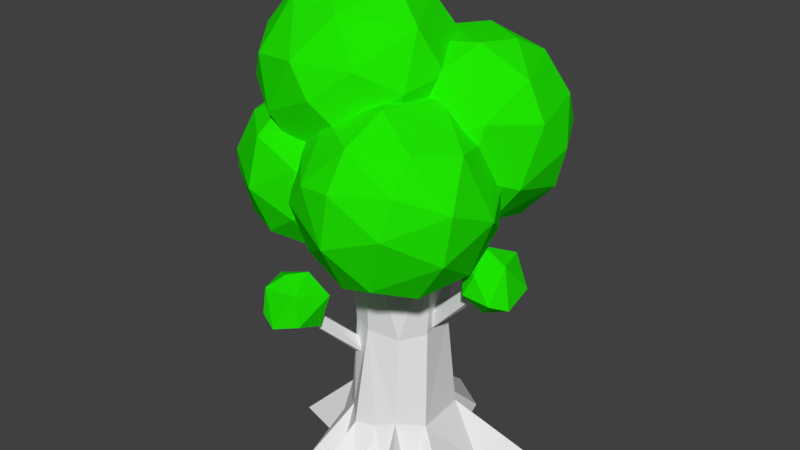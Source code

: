 # Source: Tree.blend  (saved by Blender 2.77.0; exported with 4.5.12 LTS)
import bpy
from mathutils import Matrix  # noqa: F401  (used for matrix-valued properties, if any)

bpy.ops.wm.read_factory_settings(use_empty=True)
scene = bpy.context.scene
scene.name = 'Scene'

# ---- collections
col_collection_1 = bpy.data.collections.new('Collection 1'); scene.collection.children.link(col_collection_1)

# ---- materials (node trees are filled in below, after node groups)
mat_material_001 = bpy.data.materials.new('Material.001')
mat_material_001.alpha_threshold = 0.0
mat_material_001.use_transparent_shadow = False
mat_material_001.roughness = 0.5
mat_material_002 = bpy.data.materials.new('Material.002')
mat_material_002.alpha_threshold = 0.0
mat_material_002.use_transparent_shadow = False
mat_material_002.diffuse_color = (0.0149, 0.8, 0.0009337, 1.0)
mat_material_002.roughness = 0.5

# ---- material node trees

# ---- world
world_world = bpy.data.worlds.new('World'); scene.world = world_world
world_world.color = (0.05088, 0.05088, 0.05088)
world_world.use_sun_shadow = False
world_world.sun_shadow_jitter_overblur = 0.0
world_world.cycles.sampling_method = 'MANUAL'

# ---- meshes
me_cylinder = bpy.data.meshes.new('Cylinder')
me_cylinder.from_pydata([(1.103e-09, -0.004938, -0.2507), (0.03963, -0.004938, -0.1992), (0.05317, -0.004938, -0.1284), (0.08574, -0.004938, -0.1283), (0.1212, -0.004938, -0.1212), (0.2026, -0.004938, -0.1354), (0.1411, -0.004938, -0.05843), (0.1612, -0.004938, -0.03206), (0.1599, -0.004938, -1.354e-08), (0.171, -0.004938, 0.03402), (0.1842, -0.004938, 0.07631), (0.1511, -0.004938, 0.101), (0.09681, -0.004938, 0.09681), (0.1147, -0.004938, 0.1716), (0.05191, -0.004938, 0.1253), (0.03523, -0.004938, 0.1771), (-5.321e-08, -0.004938, 0.1643), (-0.04653, -0.004938, 0.2339), (-0.05289, -0.004938, 0.1277), (-0.1166, -0.004938, 0.1745), (-0.1218, -0.004938, 0.1218), (-0.1117, -0.004938, 0.07461), (-0.1321, -0.004938, 0.05471), (-0.2305, -0.004938, 0.04584), (-0.2115, -0.004938, -2.074e-07), (-0.1668, -0.004938, -0.03318), (-0.1699, -0.004938, -0.07036), (-0.1431, -0.004938, -0.09562), (-0.1815, -0.004938, -0.1815), (-0.08477, -0.004938, -0.1269), (-0.08107, -0.004938, -0.1957), (-0.04987, -0.004938, -0.2507), (-0.02385, 0.09992, -0.1173), (-0.04331, 0.09992, -0.1041), (-0.0572, 0.09992, -0.08573), (-0.08455, 0.09992, -0.08513), (-0.08781, 0.09992, -0.05933), (-0.0991, 0.09992, -0.0419), (-0.1028, 0.09992, -0.02138), (-0.1113, 0.09992, -0.001234), (-0.1127, 0.09992, 0.02095), (-0.09194, 0.09992, 0.0369), (-0.08132, 0.09992, 0.05307), (-0.07355, 0.09992, 0.07181), (-0.06131, 0.09992, 0.08943), (-0.03764, 0.09992, 0.08859), (-0.0229, 0.09992, 0.1099), (-0.0006293, 0.09992, 0.09982), (0.01953, 0.09992, 0.1004), (0.03614, 0.09992, 0.08763), (0.05915, 0.09992, 0.08835), (0.06743, 0.09992, 0.06702), (0.08563, 0.09992, 0.0565), (0.09803, 0.09992, 0.03967), (0.1003, 0.09992, 0.01894), (0.1001, 0.09992, -0.001061), (0.09914, 0.09992, -0.02092), (0.09189, 0.09992, -0.03931), (0.09504, 0.09992, -0.06537), (0.07273, 0.09992, -0.07444), (0.0557, 0.09992, -0.08521), (0.03741, 0.09992, -0.09247), (0.02069, 0.09992, -0.1087), (-0.0007753, 0.09992, -0.1187), (-1.131e-09, -0.004938, 3.848e-09), (3.54e-09, 0.5106, -0.09711), (0.01895, 0.5106, -0.09525), (0.03716, 0.5106, -0.08972), (0.05395, 0.5106, -0.08075), (0.06867, 0.5106, -0.06867), (0.08075, 0.5106, -0.05395), (0.08972, 0.5106, -0.03716), (0.09525, 0.5106, -0.01895), (0.09711, 0.5106, 2.272e-08), (0.09525, 0.5106, 0.01895), (0.08972, 0.5106, 0.03716), (0.08075, 0.5106, 0.05395), (0.06867, 0.5106, 0.06867), (0.05395, 0.5106, 0.08075), (0.03716, 0.5106, 0.08972), (0.01895, 0.5106, 0.09525), (-2.81e-08, 0.5106, 0.09711), (-0.01895, 0.5106, 0.09525), (-0.03716, 0.5106, 0.08972), (-0.05395, 0.5106, 0.08075), (-0.06867, 0.5106, 0.06867), (-0.08075, 0.5106, 0.05395), (-0.08972, 0.5106, 0.03716), (-0.09525, 0.5106, 0.01895), (-0.09711, 0.5106, -6.372e-08), (-0.09525, 0.5106, -0.01895), (-0.08972, 0.5106, -0.03716), (-0.08075, 0.5106, -0.05395), (-0.06867, 0.5106, -0.06867), (-0.05395, 0.5106, -0.08075), (-0.03716, 0.5106, -0.08972), (-0.01895, 0.5106, -0.09525), (-0.1335, 0.4454, -0.1164), (-0.01097, 0.5518, -0.0431), (-0.1803, 0.5604, 0.01123), (-0.2849, 0.5378, -0.131), (-0.1803, 0.5153, -0.2733), (-0.01097, 0.5239, -0.2189), (-0.08669, 0.7099, -0.01245), (-0.256, 0.7013, -0.06679), (-0.256, 0.6735, -0.2426), (-0.08669, 0.6649, -0.297), (0.01795, 0.6874, -0.1547), (-0.1335, 0.7799, -0.1693), (-0.1729, 0.5217, -0.005621), (-0.161, 0.4836, -0.03672), (-0.1466, 0.4571, -0.07729), (-0.09909, 0.4547, -0.09255), (-0.06148, 0.4786, -0.06866), (-0.03029, 0.5144, -0.05139), (-0.04343, 0.5467, -0.01556), (-0.08898, 0.5461, 0.00635), (-0.1385, 0.5515, 0.01496), (0.004115, 0.5208, -0.1789), (0.01054, 0.5247, -0.1289), (0.004115, 0.5365, -0.08019), (-0.09909, 0.4469, -0.1419), (-0.06148, 0.4622, -0.172), (-0.03029, 0.491, -0.1995), (-0.2611, 0.5027, -0.1255), (-0.2225, 0.4704, -0.1203), (-0.176, 0.4508, -0.1172), (-0.2154, 0.5476, -0.00973), (-0.25, 0.538, -0.04533), (-0.2742, 0.535, -0.08962), (-0.1729, 0.4837, -0.2453), (-0.161, 0.4571, -0.204), (-0.1466, 0.4444, -0.1572), (-0.2742, 0.5223, -0.1695), (-0.25, 0.5115, -0.2126), (-0.2154, 0.5097, -0.2494), (-0.1385, 0.5058, -0.2741), (-0.08898, 0.5033, -0.2642), (-0.04343, 0.5106, -0.2436), (0.02848, 0.6585, -0.1248), (0.02754, 0.6208, -0.09119), (0.01224, 0.5824, -0.06215), (0.01224, 0.5589, -0.2103), (0.02754, 0.6045, -0.1945), (0.02848, 0.6507, -0.1742), (-0.1072, 0.6799, 0.01026), (-0.1335, 0.6391, 0.02437), (-0.1598, 0.5959, 0.02356), (-0.01715, 0.5887, -0.02221), (-0.03397, 0.6341, -0.00757), (-0.05967, 0.6775, -0.004994), (-0.2792, 0.6664, -0.07545), (-0.2945, 0.6208, -0.09119), (-0.2955, 0.5745, -0.1115), (-0.2073, 0.5935, 0.008307), (-0.233, 0.6341, -0.00757), (-0.2498, 0.6727, -0.03551), (-0.2498, 0.6366, -0.2635), (-0.233, 0.5912, -0.2782), (-0.2073, 0.5478, -0.2807), (-0.2955, 0.5667, -0.1609), (-0.2945, 0.6045, -0.1945), (-0.2792, 0.6429, -0.2236), (-0.05967, 0.6318, -0.294), (-0.03397, 0.5912, -0.2782), (-0.01715, 0.5526, -0.2502), (-0.1598, 0.5453, -0.296), (-0.1335, 0.5862, -0.3101), (-0.1072, 0.6293, -0.3093), (0.007217, 0.703, -0.1162), (-0.01697, 0.7138, -0.07317), (-0.05155, 0.7156, -0.03633), (-0.1285, 0.7195, -0.01164), (-0.178, 0.722, -0.02149), (-0.2236, 0.7147, -0.04216), (-0.2711, 0.7045, -0.1068), (-0.2775, 0.7006, -0.1568), (-0.2711, 0.6888, -0.2055), (-0.2236, 0.6786, -0.2702), (-0.178, 0.6791, -0.2921), (-0.1285, 0.6738, -0.3007), (-0.05155, 0.6777, -0.276), (-0.01697, 0.6873, -0.2404), (0.007217, 0.6903, -0.1961), (-0.1204, 0.7808, -0.1285), (-0.106, 0.7681, -0.08177), (-0.09407, 0.7416, -0.04044), (-0.005923, 0.7226, -0.1603), (-0.04448, 0.7549, -0.1654), (-0.09097, 0.7745, -0.1685), (-0.1679, 0.7784, -0.1438), (-0.2055, 0.7631, -0.1137), (-0.2367, 0.7343, -0.08621), (-0.1679, 0.7706, -0.1932), (-0.2055, 0.7467, -0.2171), (-0.2367, 0.7109, -0.2343), (-0.1204, 0.7682, -0.2084), (-0.106, 0.7417, -0.249), (-0.09407, 0.7036, -0.2801), (-0.07223, 0.7553, -0.2105), (-0.02544, 0.7267, -0.206), (-0.05777, 0.7197, -0.2499), (-0.1569, 0.751, -0.2377), (-0.1424, 0.7154, -0.2771), (-0.1947, 0.7181, -0.2603), (-0.2092, 0.7622, -0.1665), (-0.2471, 0.7293, -0.1892), (-0.2471, 0.7379, -0.1349), (-0.1569, 0.7735, -0.09542), (-0.1947, 0.7492, -0.06373), (-0.1424, 0.7519, -0.04694), (-0.07223, 0.7692, -0.1226), (-0.05777, 0.7476, -0.0741), (-0.02544, 0.7406, -0.1181), (0.01242, 0.6476, -0.2213), (0.003487, 0.5971, -0.2412), (-0.01991, 0.6406, -0.2653), (-0.1569, 0.6337, -0.3092), (-0.1858, 0.5875, -0.3019), (-0.2092, 0.6363, -0.2924), (-0.2939, 0.6546, -0.1773), (-0.3028, 0.6126, -0.1429), (-0.2939, 0.6632, -0.123), (-0.2092, 0.6814, -0.007926), (-0.1858, 0.6378, 0.01618), (-0.1569, 0.684, 0.008865), (-0.01991, 0.6771, -0.03509), (0.003487, 0.6282, -0.04457), (0.01242, 0.6701, -0.07905), (-0.08117, 0.5875, -0.3019), (-0.05777, 0.5439, -0.2778), (-0.1101, 0.5412, -0.2946), (-0.2705, 0.5971, -0.2412), (-0.2471, 0.5482, -0.2506), (-0.2794, 0.5552, -0.2067), (-0.2705, 0.6282, -0.04457), (-0.2794, 0.5777, -0.06442), (-0.2471, 0.5846, -0.02046), (-0.08117, 0.6378, 0.01618), (-0.1101, 0.5916, 0.0235), (-0.05777, 0.5889, 0.006711), (0.03582, 0.6126, -0.1429), (0.02689, 0.5707, -0.1084), (0.02689, 0.5621, -0.1627), (-0.07223, 0.4761, -0.222), (-0.1101, 0.4518, -0.1903), (-0.1246, 0.4734, -0.2388), (-0.2092, 0.4777, -0.2116), (-0.1947, 0.4561, -0.1631), (-0.2415, 0.4847, -0.1677), (-0.2415, 0.4986, -0.07974), (-0.1947, 0.47, -0.07522), (-0.2092, 0.5055, -0.03578), (-0.01991, 0.4873, -0.1509), (-0.01991, 0.4959, -0.09653), (-0.05777, 0.4631, -0.1192), (-0.1246, 0.5098, -0.008616), (-0.1101, 0.4743, -0.04805), (-0.07223, 0.5072, -0.02541), (-0.1087, 0.4544, 0.1041), (0.0008599, 0.5495, 0.1696), (-0.1505, 0.5572, 0.2182), (-0.244, 0.5371, 0.09102), (-0.1505, 0.5169, -0.03614), (0.0008599, 0.5246, 0.01243), (-0.06682, 0.6909, 0.197), (-0.2182, 0.6832, 0.1484), (-0.2182, 0.6583, -0.008739), (-0.06682, 0.6506, -0.05731), (0.02671, 0.6708, 0.06985), (-0.1087, 0.7534, 0.05676), (-0.1439, 0.5226, 0.2031), (-0.1332, 0.4886, 0.1753), (-0.1204, 0.4649, 0.139), (-0.0779, 0.4627, 0.1254), (-0.04428, 0.4841, 0.1468), (-0.0164, 0.5161, 0.1622), (-0.02815, 0.545, 0.1942), (-0.06887, 0.5445, 0.2138), (-0.1131, 0.5493, 0.2215), (0.01435, 0.5219, 0.04819), (0.02009, 0.5253, 0.09288), (0.01435, 0.5358, 0.1365), (-0.0779, 0.4557, 0.08128), (-0.04428, 0.4695, 0.05437), (-0.0164, 0.4952, 0.0298), (-0.2227, 0.5056, 0.09599), (-0.1882, 0.4768, 0.1006), (-0.1467, 0.4592, 0.1033), (-0.1819, 0.5458, 0.1994), (-0.2128, 0.5372, 0.1676), (-0.2344, 0.5345, 0.128), (-0.1439, 0.4887, -0.01112), (-0.1332, 0.4649, 0.02583), (-0.1204, 0.4536, 0.06764), (-0.2344, 0.5232, 0.05662), (-0.2128, 0.5135, 0.01814), (-0.1819, 0.5119, -0.01479), (-0.1131, 0.5084, -0.03686), (-0.06887, 0.5062, -0.02806), (-0.02815, 0.5127, -0.009582), (0.03613, 0.645, 0.09655), (0.03528, 0.6112, 0.1266), (0.02161, 0.5769, 0.1526), (0.02161, 0.5559, 0.02018), (0.03528, 0.5966, 0.03424), (0.03613, 0.638, 0.05242), (-0.08516, 0.6641, 0.2173), (-0.1087, 0.6276, 0.2299), (-0.1321, 0.589, 0.2292), (-0.004656, 0.5825, 0.1883), (-0.0197, 0.6231, 0.2014), (-0.04267, 0.6619, 0.2037), (-0.2389, 0.652, 0.1407), (-0.2526, 0.6112, 0.1266), (-0.2534, 0.5699, 0.1084), (-0.1746, 0.5868, 0.2156), (-0.1976, 0.6231, 0.2014), (-0.2126, 0.6576, 0.1764), (-0.2126, 0.6253, -0.02742), (-0.1976, 0.5848, -0.0405), (-0.1746, 0.5459, -0.0428), (-0.2534, 0.5629, 0.06431), (-0.2526, 0.5966, 0.03424), (-0.2389, 0.631, 0.008289), (-0.04267, 0.621, -0.05469), (-0.0197, 0.5848, -0.0405), (-0.004656, 0.5503, -0.01553), (-0.1321, 0.5438, -0.05644), (-0.1087, 0.5803, -0.06905), (-0.08516, 0.6189, -0.06833), (0.01712, 0.6847, 0.1042), (-0.0045, 0.6943, 0.1427), (-0.03541, 0.696, 0.1757), (-0.1042, 0.6995, 0.1977), (-0.1484, 0.7017, 0.1889), (-0.1892, 0.6951, 0.1704), (-0.2317, 0.686, 0.1127), (-0.2374, 0.6825, 0.06799), (-0.2317, 0.672, 0.02441), (-0.1892, 0.6629, -0.03336), (-0.1484, 0.6634, -0.05294), (-0.1042, 0.6586, -0.06064), (-0.03541, 0.6621, -0.03857), (-0.0045, 0.6707, -0.006751), (0.01712, 0.6734, 0.03284), (-0.09691, 0.7543, 0.09323), (-0.08407, 0.7429, 0.135), (-0.07342, 0.7192, 0.172), (0.005375, 0.7022, 0.06487), (-0.02909, 0.7311, 0.0603), (-0.07064, 0.7486, 0.05752), (-0.1394, 0.7521, 0.07959), (-0.173, 0.7384, 0.1065), (-0.2009, 0.7127, 0.1311), (-0.1394, 0.7451, 0.03546), (-0.173, 0.7238, 0.01411), (-0.2009, 0.6917, -0.001329), (-0.09691, 0.743, 0.02182), (-0.08407, 0.7193, -0.01444), (-0.07342, 0.6853, -0.04224), (-0.0539, 0.7314, 0.01997), (-0.01207, 0.7059, 0.02401), (-0.04097, 0.6997, -0.01528), (-0.1296, 0.7276, -0.004315), (-0.1166, 0.6958, -0.03957), (-0.1634, 0.6982, -0.02456), (-0.1763, 0.7376, 0.05926), (-0.2102, 0.7082, 0.03902), (-0.2102, 0.7159, 0.08759), (-0.1296, 0.7477, 0.1228), (-0.1634, 0.726, 0.1512), (-0.1166, 0.7284, 0.1662), (-0.0539, 0.7438, 0.09856), (-0.04097, 0.7245, 0.1419), (-0.01207, 0.7183, 0.1026), (0.02178, 0.6352, 0.01031), (0.01379, 0.59, -0.00743), (-0.007129, 0.629, -0.02898), (-0.1296, 0.6227, -0.06827), (-0.1554, 0.5814, -0.06173), (-0.1763, 0.6251, -0.05327), (-0.252, 0.6414, 0.04961), (-0.26, 0.6039, 0.08043), (-0.252, 0.6491, 0.09817), (-0.1763, 0.6654, 0.201), (-0.1554, 0.6264, 0.2226), (-0.1296, 0.6678, 0.2161), (-0.007129, 0.6615, 0.1768), (0.01379, 0.6178, 0.1683), (0.02178, 0.6553, 0.1375), (-0.06189, 0.5814, -0.06173), (-0.04097, 0.5425, -0.04018), (-0.08774, 0.5401, -0.05519), (-0.2311, 0.59, -0.00743), (-0.2102, 0.5463, -0.0159), (-0.2391, 0.5525, 0.0234), (-0.2311, 0.6178, 0.1683), (-0.2391, 0.5727, 0.1506), (-0.2102, 0.5789, 0.1898), (-0.06189, 0.6264, 0.2226), (-0.08774, 0.5851, 0.2291), (-0.04097, 0.5827, 0.2141), (0.04269, 0.6039, 0.08043), (0.0347, 0.5665, 0.1113), (0.0347, 0.5588, 0.06269), (-0.0539, 0.4819, 0.009697), (-0.08774, 0.4602, 0.03802), (-0.1007, 0.4795, -0.005312), (-0.1763, 0.4833, 0.01897), (-0.1634, 0.464, 0.06231), (-0.2052, 0.4895, 0.05827), (-0.2052, 0.502, 0.1369), (-0.1634, 0.4764, 0.1409), (-0.1763, 0.5082, 0.1761), (-0.007129, 0.4919, 0.07327), (-0.007129, 0.4996, 0.1218), (-0.04097, 0.4702, 0.1016), (-0.1007, 0.5121, 0.2004), (-0.08774, 0.4803, 0.1652), (-0.0539, 0.5097, 0.1854), (0.08581, 0.5036, -0.0571), (0.2134, 0.6143, 0.01919), (0.03709, 0.6233, 0.07576), (-0.07185, 0.5998, -0.07234), (0.03709, 0.5764, -0.2204), (0.2134, 0.5853, -0.1639), (0.1345, 0.779, 0.0511), (-0.04174, 0.77, -0.005468), (-0.04174, 0.741, -0.1885), (0.1345, 0.7321, -0.2451), (0.2435, 0.7555, -0.097), (0.08581, 0.8518, -0.1122), (0.04477, 0.583, 0.05821), (0.05718, 0.5434, 0.02583), (0.07213, 0.5157, -0.0164), (0.1216, 0.5132, -0.03228), (0.1608, 0.5381, -0.00742), (0.1933, 0.5754, 0.01056), (0.1796, 0.609, 0.04786), (0.1321, 0.6085, 0.07067), (0.08059, 0.6141, 0.07963), (0.2291, 0.5821, -0.1222), (0.2358, 0.5862, -0.07017), (0.2291, 0.5984, -0.01942), (0.1216, 0.5051, -0.08368), (0.1608, 0.5211, -0.115), (0.1933, 0.551, -0.1436), (-0.04699, 0.5632, -0.06654), (-0.006857, 0.5296, -0.06122), (0.04154, 0.5092, -0.05798), (0.0005037, 0.61, 0.05393), (-0.03549, 0.5999, 0.01687), (-0.06067, 0.5968, -0.02924), (0.04477, 0.5435, -0.1913), (0.05718, 0.5158, -0.1483), (0.07213, 0.5026, -0.09957), (-0.06067, 0.5836, -0.1124), (-0.03549, 0.5724, -0.1572), (0.0005037, 0.5705, -0.1956), (0.08059, 0.5664, -0.2213), (0.1321, 0.5639, -0.211), (0.1796, 0.5714, -0.1895), (0.2544, 0.7255, -0.06589), (0.2535, 0.6862, -0.03087), (0.2375, 0.6462, -0.0006438), (0.2375, 0.6217, -0.1548), (0.2535, 0.6692, -0.1385), (0.2544, 0.7173, -0.1173), (0.1132, 0.7477, 0.07475), (0.08581, 0.7052, 0.08943), (0.05845, 0.6603, 0.08859), (0.2069, 0.6527, 0.04094), (0.1894, 0.7, 0.05618), (0.1627, 0.7452, 0.05886), (-0.0659, 0.7336, -0.01449), (-0.08183, 0.6862, -0.03087), (-0.08281, 0.638, -0.05204), (0.008958, 0.6578, 0.07271), (-0.0178, 0.7, 0.05618), (-0.03531, 0.7402, 0.02709), (-0.03531, 0.7026, -0.2103), (-0.0178, 0.6554, -0.2255), (0.008958, 0.6101, -0.2282), (-0.08281, 0.6299, -0.1034), (-0.08183, 0.6692, -0.1385), (-0.0659, 0.7092, -0.1687), (0.1627, 0.6976, -0.242), (0.1894, 0.6554, -0.2255), (0.2069, 0.6152, -0.1964), (0.05845, 0.6076, -0.2441), (0.08581, 0.6501, -0.2588), (0.1132, 0.6951, -0.2579), (0.2323, 0.7717, -0.05693), (0.2071, 0.783, -0.01211), (0.1711, 0.7849, 0.02624), (0.09104, 0.789, 0.05194), (0.03948, 0.7915, 0.04169), (-0.007952, 0.7839, 0.02017), (-0.05745, 0.7733, -0.04711), (-0.06413, 0.7692, -0.09916), (-0.05745, 0.757, -0.1499), (-0.007952, 0.7463, -0.2172), (0.03948, 0.7469, -0.24), (0.09104, 0.7413, -0.249), (0.1711, 0.7454, -0.2233), (0.2071, 0.7554, -0.1862), (0.2323, 0.7585, -0.1401), (0.09949, 0.8528, -0.06977), (0.1144, 0.8396, -0.02107), (0.1268, 0.8119, 0.02196), (0.2186, 0.7922, -0.1028), (0.1785, 0.8258, -0.1081), (0.1301, 0.8462, -0.1113), (0.05, 0.8503, -0.08565), (0.01084, 0.8343, -0.05432), (-0.02163, 0.8044, -0.02569), (0.05, 0.8421, -0.137), (0.01084, 0.8173, -0.1619), (-0.02163, 0.7799, -0.1799), (0.09949, 0.8396, -0.1529), (0.1144, 0.812, -0.1952), (0.1268, 0.7724, -0.2275), (0.1496, 0.8262, -0.1551), (0.1983, 0.7964, -0.1504), (0.1646, 0.7892, -0.1961), (0.06145, 0.8217, -0.1834), (0.07651, 0.7847, -0.2244), (0.02204, 0.7875, -0.2069), (0.006983, 0.8334, -0.1093), (-0.03243, 0.7992, -0.1329), (-0.03243, 0.8081, -0.07633), (0.06145, 0.8451, -0.03528), (0.02204, 0.8199, -0.002284), (0.07651, 0.8226, 0.0152), (0.1496, 0.8406, -0.06356), (0.1646, 0.8182, -0.01309), (0.1983, 0.8109, -0.05885), (0.2377, 0.7141, -0.1663), (0.2284, 0.6615, -0.187), (0.2041, 0.7068, -0.2121), (0.06145, 0.6996, -0.2579), (0.03134, 0.6515, -0.2502), (0.006983, 0.7024, -0.2404), (-0.08115, 0.7213, -0.1206), (-0.09045, 0.6777, -0.08467), (-0.08115, 0.7303, -0.064), (0.006982, 0.7493, 0.05581), (0.03134, 0.7039, 0.08091), (0.06145, 0.752, 0.07329), (0.2041, 0.7448, 0.02753), (0.2284, 0.6939, 0.01766), (0.2377, 0.7375, -0.01824), (0.1403, 0.6515, -0.2502), (0.1646, 0.6061, -0.2251), (0.1102, 0.6033, -0.2426), (-0.05679, 0.6615, -0.187), (-0.03243, 0.6106, -0.1969), (-0.0661, 0.6178, -0.1511), (-0.05679, 0.6939, 0.01766), (-0.0661, 0.6413, -0.003), (-0.03243, 0.6485, 0.04276), (0.1403, 0.7039, 0.08091), (0.1102, 0.6558, 0.08853), (0.1646, 0.653, 0.07105), (0.2621, 0.6777, -0.08467), (0.2528, 0.634, -0.04876), (0.2528, 0.6251, -0.1053), (0.1496, 0.5355, -0.1671), (0.1102, 0.5102, -0.1341), (0.09512, 0.5327, -0.1845), (0.006983, 0.5372, -0.1562), (0.02204, 0.5147, -0.1058), (-0.02668, 0.5445, -0.1105), (-0.02668, 0.5589, -0.01896), (0.02204, 0.5292, -0.01425), (0.006983, 0.5662, 0.02681), (0.2041, 0.5472, -0.093), (0.2041, 0.5562, -0.03644), (0.1646, 0.522, -0.06001), (0.09512, 0.5707, 0.05509), (0.1102, 0.5337, 0.01404), (0.1496, 0.5679, 0.03761), (0.06853, 0.4293, 0.1221), (0.1961, 0.5401, 0.1984), (0.01981, 0.549, 0.255), (-0.08912, 0.5256, 0.1069), (0.01981, 0.5021, -0.04124), (0.1961, 0.5111, 0.01533), (0.1173, 0.7047, 0.2303), (-0.05901, 0.6958, 0.1737), (-0.05901, 0.6668, -0.009327), (0.1173, 0.6578, -0.0659), (0.2262, 0.6813, 0.0822), (0.06853, 0.7775, 0.06696), (0.02749, 0.5087, 0.2374), (0.0399, 0.4691, 0.205), (0.05485, 0.4415, 0.1628), (0.1043, 0.439, 0.1469), (0.1435, 0.4638, 0.1718), (0.176, 0.5012, 0.1898), (0.1623, 0.5348, 0.2271), (0.1149, 0.5342, 0.2499), (0.06331, 0.5398, 0.2588), (0.2118, 0.5078, 0.05697), (0.2185, 0.5119, 0.109), (0.2118, 0.5241, 0.1598), (0.1043, 0.4308, 0.09551), (0.1435, 0.4468, 0.06418), (0.176, 0.4767, 0.03555), (-0.06427, 0.4889, 0.1127), (-0.02414, 0.4553, 0.118), (0.02426, 0.4349, 0.1212), (-0.01678, 0.5357, 0.2331), (-0.05277, 0.5257, 0.1961), (-0.07795, 0.5226, 0.15), (0.02749, 0.4692, -0.0121), (0.0399, 0.4415, 0.03093), (0.05485, 0.4283, 0.07963), (-0.07795, 0.5094, 0.06679), (-0.05277, 0.4981, 0.02197), (-0.01678, 0.4962, -0.01638), (0.06331, 0.4921, -0.04208), (0.1149, 0.4896, -0.03183), (0.1623, 0.4972, -0.01031), (0.2372, 0.6512, 0.1133), (0.2362, 0.6119, 0.1483), (0.2202, 0.5719, 0.1786), (0.2202, 0.5475, 0.02435), (0.2362, 0.5949, 0.04073), (0.2372, 0.6431, 0.0619), (0.09589, 0.6735, 0.2539), (0.06853, 0.631, 0.2686), (0.04117, 0.586, 0.2678), (0.1897, 0.5785, 0.2201), (0.1721, 0.6257, 0.2354), (0.1454, 0.671, 0.2381), (-0.08318, 0.6594, 0.1647), (-0.09911, 0.6119, 0.1483), (-0.1001, 0.5638, 0.1272), (-0.008321, 0.5835, 0.2519), (-0.03507, 0.6257, 0.2354), (-0.05259, 0.6659, 0.2063), (-0.05259, 0.6284, -0.03108), (-0.03507, 0.5811, -0.04632), (-0.008321, 0.5359, -0.049), (-0.1001, 0.5556, 0.07575), (-0.09911, 0.5949, 0.04073), (-0.08318, 0.6349, 0.0105), (0.1454, 0.6233, -0.06285), (0.1721, 0.5811, -0.04632), (0.1897, 0.5409, -0.01723), (0.04117, 0.5334, -0.06488), (0.06853, 0.5759, -0.07957), (0.09589, 0.6208, -0.07873), (0.215, 0.6975, 0.1223), (0.1898, 0.7087, 0.1671), (0.1538, 0.7106, 0.2054), (0.07376, 0.7147, 0.2311), (0.0222, 0.7172, 0.2209), (-0.02523, 0.7097, 0.1994), (-0.07472, 0.699, 0.1321), (-0.08141, 0.6949, 0.08004), (-0.07472, 0.6827, 0.02928), (-0.02523, 0.6721, -0.038), (0.0222, 0.6726, -0.06081), (0.07376, 0.667, -0.06977), (0.1538, 0.6711, -0.04407), (0.1898, 0.6812, -0.007012), (0.215, 0.6843, 0.0391), (0.08221, 0.7785, 0.1094), (0.09717, 0.7653, 0.1581), (0.1096, 0.7376, 0.2012), (0.2013, 0.7179, 0.0764), (0.1612, 0.7515, 0.07108), (0.1128, 0.7719, 0.06785), (0.03272, 0.776, 0.09355), (-0.006437, 0.76, 0.1249), (-0.03891, 0.7301, 0.1535), (0.03272, 0.7679, 0.04215), (-0.006437, 0.743, 0.01728), (-0.03891, 0.7057, -0.0006972), (0.08221, 0.7654, 0.02626), (0.09717, 0.7377, -0.01597), (0.1096, 0.6981, -0.04835), (0.1323, 0.7519, 0.02411), (0.181, 0.7222, 0.02882), (0.1474, 0.7149, -0.01695), (0.04417, 0.7474, -0.004175), (0.05923, 0.7104, -0.04523), (0.004759, 0.7132, -0.02775), (-0.0103, 0.7591, 0.06987), (-0.04971, 0.7249, 0.0463), (-0.04971, 0.7339, 0.1029), (0.04417, 0.7709, 0.1439), (0.004759, 0.7456, 0.1769), (0.05923, 0.7484, 0.1944), (0.1323, 0.7664, 0.1156), (0.1474, 0.7439, 0.1661), (0.181, 0.7366, 0.1203), (0.2204, 0.6398, 0.01286), (0.2111, 0.5872, -0.007803), (0.1868, 0.6326, -0.0329), (0.04417, 0.6253, -0.07867), (0.01406, 0.5772, -0.07105), (-0.0103, 0.6281, -0.06119), (-0.09843, 0.6471, 0.05863), (-0.1077, 0.6034, 0.09453), (-0.09843, 0.656, 0.1152), (-0.0103, 0.675, 0.235), (0.01406, 0.6296, 0.2601), (0.04417, 0.6778, 0.2525), (0.1868, 0.6705, 0.2067), (0.2111, 0.6196, 0.1969), (0.2204, 0.6633, 0.161), (0.123, 0.5772, -0.07105), (0.1474, 0.5318, -0.04595), (0.09289, 0.5291, -0.06343), (-0.07407, 0.5872, -0.007803), (-0.04971, 0.5363, -0.01766), (-0.08337, 0.5436, 0.0281), (-0.07407, 0.6196, 0.1969), (-0.08337, 0.567, 0.1762), (-0.04971, 0.5743, 0.222), (0.123, 0.6296, 0.2601), (0.09289, 0.5815, 0.2677), (0.1474, 0.5787, 0.2502), (0.2448, 0.6034, 0.09453), (0.2355, 0.5598, 0.1304), (0.2355, 0.5508, 0.07386), (0.1323, 0.4612, 0.01214), (0.09289, 0.436, 0.04514), (0.07784, 0.4585, -0.005336), (-0.0103, 0.4629, 0.02295), (0.004759, 0.4405, 0.07342), (-0.04396, 0.4702, 0.06871), (-0.04396, 0.4847, 0.1602), (0.004759, 0.4549, 0.1649), (-0.0103, 0.4919, 0.206), (0.1868, 0.473, 0.08619), (0.1868, 0.4819, 0.1428), (0.1474, 0.4477, 0.1192), (0.07784, 0.4964, 0.2343), (0.09289, 0.4594, 0.1932), (0.1323, 0.4936, 0.2168), (-0.06393, 0.5996, 0.05892), (0.06362, 0.7103, 0.1352), (-0.1126, 0.7193, 0.1918), (-0.2216, 0.6958, 0.04369), (-0.1126, 0.6724, -0.1044), (0.06362, 0.6813, -0.04784), (-0.01521, 0.875, 0.1671), (-0.1915, 0.866, 0.1106), (-0.1915, 0.837, -0.0725), (-0.01521, 0.8281, -0.1291), (0.09373, 0.8515, 0.01903), (-0.06393, 0.9478, 0.003791), (-0.105, 0.6789, 0.1742), (-0.09256, 0.6394, 0.1419), (-0.0776, 0.6117, 0.09962), (-0.02811, 0.6092, 0.08374), (0.01104, 0.6341, 0.1086), (0.04352, 0.6714, 0.1266), (0.02984, 0.705, 0.1639), (-0.01759, 0.7044, 0.1867), (-0.06915, 0.71, 0.1957), (0.07933, 0.6781, -0.006196), (0.08601, 0.6821, 0.04585), (0.07933, 0.6944, 0.0966), (-0.02811, 0.6011, 0.03234), (0.01104, 0.6171, 0.001009), (0.04352, 0.647, -0.02762), (-0.1967, 0.6592, 0.04948), (-0.1566, 0.6256, 0.05481), (-0.1082, 0.6052, 0.05804), (-0.1492, 0.706, 0.17), (-0.1852, 0.6959, 0.1329), (-0.2104, 0.6928, 0.08679), (-0.105, 0.6394, -0.07527), (-0.09256, 0.6118, -0.03224), (-0.0776, 0.5986, 0.01646), (-0.2104, 0.6796, 0.00362), (-0.1852, 0.6684, -0.0412), (-0.1492, 0.6665, -0.07955), (-0.06915, 0.6624, -0.1052), (-0.01759, 0.6598, -0.095), (0.02984, 0.6674, -0.07348), (0.1047, 0.8215, 0.05013), (0.1037, 0.7822, 0.08516), (0.08779, 0.7422, 0.1154), (0.08779, 0.7177, -0.03882), (0.1037, 0.7651, -0.02244), (0.1047, 0.8133, -0.001266), (-0.03657, 0.8437, 0.1908), (-0.06393, 0.8012, 0.2055), (-0.09128, 0.7563, 0.2046), (0.0572, 0.7487, 0.157), (0.03968, 0.796, 0.1722), (0.01293, 0.8412, 0.1749), (-0.2156, 0.8296, 0.1015), (-0.2316, 0.7822, 0.08516), (-0.2325, 0.734, 0.06398), (-0.1408, 0.7538, 0.1887), (-0.1675, 0.796, 0.1722), (-0.185, 0.8362, 0.1431), (-0.185, 0.7986, -0.09425), (-0.1675, 0.7514, -0.1095), (-0.1408, 0.7061, -0.1122), (-0.2325, 0.7259, 0.01258), (-0.2316, 0.7651, -0.02244), (-0.2156, 0.8052, -0.05267), (0.01293, 0.7936, -0.126), (0.03968, 0.7514, -0.1095), (0.0572, 0.7112, -0.0804), (-0.09128, 0.7036, -0.1281), (-0.06393, 0.7461, -0.1427), (-0.03657, 0.7911, -0.1419), (0.08256, 0.8677, 0.05909), (0.05738, 0.879, 0.1039), (0.02138, 0.8809, 0.1423), (-0.0587, 0.8849, 0.168), (-0.1103, 0.8875, 0.1577), (-0.1577, 0.8799, 0.1362), (-0.2072, 0.8693, 0.06891), (-0.2139, 0.8652, 0.01687), (-0.2072, 0.853, -0.03389), (-0.1577, 0.8423, -0.1012), (-0.1103, 0.8429, -0.124), (-0.0587, 0.8373, -0.1329), (0.02138, 0.8414, -0.1072), (0.05738, 0.8514, -0.07018), (0.08256, 0.8545, -0.02407), (-0.05025, 0.9488, 0.04626), (-0.03529, 0.9355, 0.09496), (-0.02289, 0.9079, 0.138), (0.06888, 0.8881, 0.01323), (0.02874, 0.9218, 0.007908), (-0.01966, 0.9422, 0.004675), (-0.09974, 0.9463, 0.03037), (-0.1389, 0.9303, 0.06171), (-0.1714, 0.9003, 0.09033), (-0.09974, 0.9381, -0.02102), (-0.1389, 0.9132, -0.04589), (-0.1714, 0.8759, -0.06387), (-0.05025, 0.9356, -0.03691), (-0.03529, 0.908, -0.07914), (-0.02289, 0.8684, -0.1115), (-0.0001523, 0.9221, -0.03906), (0.04857, 0.8924, -0.03435), (0.0149, 0.8852, -0.08012), (-0.08828, 0.9177, -0.06735), (-0.07323, 0.8807, -0.1084), (-0.1277, 0.8834, -0.09092), (-0.1428, 0.9294, 0.006702), (-0.1822, 0.8952, -0.01687), (-0.1822, 0.9041, 0.03969), (-0.08828, 0.9411, 0.08075), (-0.1277, 0.9158, 0.1137), (-0.07323, 0.9186, 0.1312), (-0.0001523, 0.9366, 0.05247), (0.0149, 0.9141, 0.1029), (0.04857, 0.9069, 0.05717), (0.08798, 0.8101, -0.05031), (0.07868, 0.7575, -0.07097), (0.05432, 0.8028, -0.09607), (-0.08829, 0.7956, -0.1418), (-0.1184, 0.7475, -0.1342), (-0.1428, 0.7983, -0.1244), (-0.2309, 0.8173, -0.004545), (-0.2402, 0.7737, 0.03136), (-0.2309, 0.8263, 0.05202), (-0.1428, 0.8452, 0.1718), (-0.1184, 0.7999, 0.1969), (-0.08829, 0.848, 0.1893), (0.05432, 0.8408, 0.1436), (0.07868, 0.7899, 0.1337), (0.08798, 0.8335, 0.09779), (-0.009456, 0.7475, -0.1342), (0.0149, 0.7021, -0.1091), (-0.03957, 0.6993, -0.1266), (-0.2065, 0.7575, -0.07097), (-0.1822, 0.7066, -0.08084), (-0.2158, 0.7138, -0.03507), (-0.2065, 0.7899, 0.1337), (-0.2158, 0.7373, 0.113), (-0.1822, 0.7445, 0.1588), (-0.009456, 0.7999, 0.1969), (-0.03957, 0.7518, 0.2046), (0.0149, 0.749, 0.1871), (0.1123, 0.7737, 0.03136), (0.103, 0.73, 0.06726), (0.103, 0.7211, 0.01069), (-0.0001517, 0.6315, -0.05103), (-0.03957, 0.6062, -0.01803), (-0.05462, 0.6287, -0.06851), (-0.1428, 0.6332, -0.04022), (-0.1277, 0.6107, 0.01025), (-0.1764, 0.6404, 0.005541), (-0.1764, 0.6549, 0.09707), (-0.1277, 0.6252, 0.1018), (-0.1428, 0.6622, 0.1428), (0.05432, 0.6432, 0.02302), (0.05432, 0.6522, 0.07959), (0.0149, 0.618, 0.05601), (-0.05462, 0.6667, 0.1711), (-0.03957, 0.6297, 0.1301), (-0.0001515, 0.6639, 0.1536), (0.05812, 0.2966, -0.05922), (0.07228, 0.2966, -0.04942), (0.04646, 0.2966, 0.06942), (0.03006, 0.2966, 0.07282), (-0.075, 0.2966, 0.03026), (-0.08583, 0.2966, 0.01618), (-0.0004673, 0.2966, -0.08919), (0.01618, 0.2966, -0.08428), (-0.01778, 0.2966, -0.08785), (0.08041, 0.2966, 0.01535), (0.07721, 0.2966, 0.0314), (-0.03097, 0.2966, 0.07321), (-0.04764, 0.2966, 0.06986), (-0.0696, 0.2966, -0.04693), (-0.06328, 0.2966, -0.06363), (0.07468, 0.2966, -0.03177), (0.0157, 0.2966, 0.08035), (-0.08602, 0.2966, -0.0007653), (0.03058, 0.2966, -0.07533), (0.0684, 0.2966, 0.04525), (-0.05875, 0.2966, 0.05762), (-0.04595, 0.2966, -0.06885), (0.07995, 0.2966, -0.01668), (-0.0004071, 0.2966, 0.08089), (-0.08174, 0.2966, -0.01687), (0.04503, 0.2966, -0.06864), (0.05593, 0.2966, 0.05565), (-0.06693, 0.2966, 0.04384), (-0.0333, 0.2966, -0.08011), (0.08111, 0.2966, -0.0006937), (-0.01739, 0.2966, 0.08427), (-0.07795, 0.2966, -0.03283), (0.05043, 0.2941, -0.01355), (0.1795, 0.4193, -0.01355), (0.05404, 0.2904, -0.01252), (0.1831, 0.4156, -0.01252), (0.0571, 0.2873, -0.00958), (0.1862, 0.4124, -0.00958), (0.05914, 0.2852, -0.005185), (0.1882, 0.4103, -0.005185), (0.05986, 0.2844, 9.589e-08), (0.1889, 0.4096, 9.8e-08), (0.05914, 0.2852, 0.005185), (0.1882, 0.4103, 0.005185), (0.0571, 0.2873, 0.00958), (0.1862, 0.4124, 0.00958), (0.05404, 0.2904, 0.01252), (0.1831, 0.4156, 0.01252), (0.05043, 0.2941, 0.01355), (0.1795, 0.4193, 0.01355), (0.04682, 0.2979, 0.01252), (0.1759, 0.423, 0.01252), (0.04376, 0.301, 0.00958), (0.1728, 0.4262, 0.00958), (0.04172, 0.3031, 0.005185), (0.1708, 0.4283, 0.005185), (0.041, 0.3039, 9.922e-08), (0.1701, 0.4291, 1.013e-07), (0.04172, 0.3031, -0.005185), (0.1708, 0.4283, -0.005185), (0.04376, 0.301, -0.00958), (0.1728, 0.4262, -0.00958), (0.04682, 0.2979, -0.01252), (0.1759, 0.423, -0.01252), (0.2018, 0.3845, 8.205e-08), (0.2453, 0.4177, 0.03154), (0.1853, 0.4177, 0.05104), (0.1482, 0.4177, 8.456e-08), (0.1853, 0.4177, -0.05104), (0.2453, 0.4177, -0.03154), (0.2184, 0.4714, 0.05104), (0.1584, 0.4714, 0.03154), (0.1584, 0.4714, -0.03154), (0.2184, 0.4714, -0.05104), (0.2555, 0.4714, 8.861e-08), (0.2018, 0.5045, 9.111e-08), (0.1921, 0.3935, 0.03), (0.2274, 0.3935, 0.01854), (0.2176, 0.413, 0.04854), (0.2529, 0.413, 8.42e-08), (0.2274, 0.3935, -0.01854), (0.1703, 0.3935, 8.273e-08), (0.1606, 0.413, 0.03), (0.1921, 0.3935, -0.03), (0.1606, 0.413, -0.03), (0.2176, 0.413, -0.04854), (0.2589, 0.4445, 0.01854), (0.2589, 0.4445, -0.01854), (0.2018, 0.4445, 0.06), (0.2371, 0.4445, 0.04854), (0.1448, 0.4445, 0.01854), (0.1666, 0.4445, 0.04854), (0.1666, 0.4445, -0.04854), (0.1448, 0.4445, -0.01854), (0.2371, 0.4445, -0.04854), (0.2018, 0.4445, -0.06), (0.2431, 0.4761, 0.03), (0.1861, 0.4761, 0.04854), (0.1508, 0.4761, 8.896e-08), (0.1861, 0.4761, -0.04854), (0.2431, 0.4761, -0.03), (0.2116, 0.4956, 0.03), (0.2334, 0.4956, 9.043e-08), (0.1763, 0.4956, 0.01854), (0.1763, 0.4956, -0.01854), (0.2116, 0.4956, -0.03), (-0.03904, 0.2012, -0.03468), (-0.11, 0.3263, -0.1425), (-0.04016, 0.1974, -0.03826), (-0.1111, 0.3226, -0.1461), (-0.03939, 0.1943, -0.04244), (-0.1103, 0.3195, -0.1503), (-0.03684, 0.1922, -0.04656), (-0.1078, 0.3174, -0.1544), (-0.0329, 0.1914, -0.05001), (-0.1039, 0.3166, -0.1578), (-0.02818, 0.1922, -0.05226), (-0.09913, 0.3174, -0.1601), (-0.02338, 0.1943, -0.05297), (-0.09433, 0.3195, -0.1608), (-0.01924, 0.1974, -0.05202), (-0.0902, 0.3226, -0.1599), (-0.0164, 0.2012, -0.04958), (-0.08735, 0.3263, -0.1574), (-0.01528, 0.2049, -0.04599), (-0.08623, 0.3301, -0.1538), (-0.01605, 0.208, -0.04182), (-0.087, 0.3332, -0.1497), (-0.0186, 0.2101, -0.0377), (-0.08955, 0.3353, -0.1455), (-0.02253, 0.2109, -0.03425), (-0.09348, 0.3361, -0.1421), (-0.02726, 0.2101, -0.032), (-0.09821, 0.3353, -0.1398), (-0.03206, 0.208, -0.03129), (-0.103, 0.3332, -0.1391), (-0.03619, 0.2049, -0.03223), (-0.1071, 0.3301, -0.1401), (-0.1109, 0.2915, -0.1686), (-0.1085, 0.3247, -0.2222), (-0.05919, 0.3247, -0.1828), (-0.08145, 0.3247, -0.1238), (-0.1445, 0.3247, -0.1267), (-0.1612, 0.3247, -0.1876), (-0.07742, 0.3784, -0.2105), (-0.06073, 0.3784, -0.1497), (-0.1134, 0.3784, -0.115), (-0.1627, 0.3784, -0.1544), (-0.1404, 0.3784, -0.2135), (-0.1109, 0.4115, -0.1686), (-0.08052, 0.3005, -0.177), (-0.1095, 0.3005, -0.2001), (-0.07906, 0.32, -0.2085), (-0.139, 0.32, -0.2113), (-0.1405, 0.3005, -0.1798), (-0.0936, 0.3005, -0.1423), (-0.06319, 0.32, -0.1506), (-0.1306, 0.3005, -0.144), (-0.1133, 0.32, -0.1176), (-0.1602, 0.32, -0.1551), (-0.1268, 0.3515, -0.2265), (-0.1578, 0.3515, -0.2061), (-0.06082, 0.3515, -0.2016), (-0.08977, 0.3515, -0.2248), (-0.06409, 0.3515, -0.1311), (-0.05101, 0.3515, -0.1658), (-0.1321, 0.3515, -0.1125), (-0.09507, 0.3515, -0.1108), (-0.1709, 0.3515, -0.1714), (-0.1611, 0.3515, -0.1356), (-0.1086, 0.3831, -0.2196), (-0.06172, 0.3831, -0.1821), (-0.08289, 0.3831, -0.126), (-0.1428, 0.3831, -0.1288), (-0.1587, 0.3831, -0.1866), (-0.09124, 0.4026, -0.1933), (-0.1283, 0.4026, -0.195), (-0.08143, 0.4026, -0.1575), (-0.1124, 0.4026, -0.1371), (-0.1414, 0.4026, -0.1603), (-0.01365, 0.2148, 0.0504), (-0.07856, 0.3399, 0.162), (-0.01635, 0.211, 0.053), (-0.08126, 0.3362, 0.1646), (-0.02043, 0.2079, 0.05417), (-0.08534, 0.3331, 0.1658), (-0.02526, 0.2058, 0.05373), (-0.09017, 0.331, 0.1653), (-0.0301, 0.205, 0.05174), (-0.09501, 0.3302, 0.1633), (-0.03422, 0.2058, 0.04852), (-0.09913, 0.331, 0.1601), (-0.03699, 0.2079, 0.04454), (-0.1019, 0.3331, 0.1561), (-0.03799, 0.211, 0.04042), (-0.1029, 0.3362, 0.152), (-0.03707, 0.2148, 0.03678), (-0.102, 0.3399, 0.1484), (-0.03436, 0.2185, 0.03418), (-0.09927, 0.3437, 0.1458), (-0.03029, 0.2216, 0.03301), (-0.0952, 0.3468, 0.1446), (-0.02546, 0.2237, 0.03345), (-0.09037, 0.3489, 0.145), (-0.02062, 0.2245, 0.03544), (-0.08553, 0.3497, 0.147), (-0.01649, 0.2237, 0.03866), (-0.08141, 0.3489, 0.1502), (-0.01372, 0.2216, 0.04264), (-0.07863, 0.3468, 0.1542), (-0.01272, 0.2185, 0.04676), (-0.07763, 0.3437, 0.1583), (-0.1015, 0.3051, 0.1745), (-0.1506, 0.3383, 0.1961), (-0.1373, 0.3383, 0.1345), (-0.07451, 0.3383, 0.1281), (-0.04904, 0.3383, 0.1858), (-0.09606, 0.3383, 0.2279), (-0.154, 0.392, 0.1631), (-0.1069, 0.392, 0.1211), (-0.0524, 0.392, 0.1528), (-0.06572, 0.392, 0.2145), (-0.1285, 0.392, 0.2209), (-0.1015, 0.4251, 0.1745), (-0.1225, 0.3141, 0.151), (-0.1304, 0.3141, 0.1872), (-0.1514, 0.3336, 0.1637), (-0.1272, 0.3336, 0.2186), (-0.0983, 0.3141, 0.2059), (-0.08564, 0.3141, 0.1472), (-0.1067, 0.3336, 0.1237), (-0.07067, 0.3141, 0.1811), (-0.0548, 0.3336, 0.1539), (-0.06747, 0.3336, 0.2125), (-0.1462, 0.3651, 0.2145), (-0.1142, 0.3651, 0.2331), (-0.1534, 0.3651, 0.1443), (-0.1612, 0.3651, 0.1805), (-0.08883, 0.3651, 0.1158), (-0.1257, 0.3651, 0.1196), (-0.04181, 0.3651, 0.1684), (-0.05678, 0.3651, 0.1345), (-0.07727, 0.3651, 0.2294), (-0.04964, 0.3651, 0.2046), (-0.1482, 0.3967, 0.1951), (-0.1355, 0.3967, 0.1364), (-0.07583, 0.3967, 0.1304), (-0.05161, 0.3967, 0.1852), (-0.09633, 0.3967, 0.2253), (-0.1323, 0.4162, 0.1678), (-0.1174, 0.4162, 0.2017), (-0.1047, 0.4162, 0.1431), (-0.07264, 0.4162, 0.1617), (-0.08047, 0.4162, 0.198)], [], [(31, 32, 63, 0), (914, 66, 67, 925), (925, 67, 68, 932), (932, 68, 69, 907), (907, 69, 70, 908), (908, 70, 71, 922), (922, 71, 72, 929), (929, 72, 73, 936), (936, 73, 74, 916), (916, 74, 75, 917), (917, 75, 76, 926), (926, 76, 77, 933), (933, 77, 78, 909), (909, 78, 79, 910), (910, 79, 80, 923), (923, 80, 81, 930), (930, 81, 82, 937), (937, 82, 83, 918), (918, 83, 84, 919), (919, 84, 85, 927), (927, 85, 86, 934), (934, 86, 87, 911), (911, 87, 88, 912), (912, 88, 89, 924), (924, 89, 90, 931), (931, 90, 91, 938), (938, 91, 92, 920), (920, 92, 93, 921), (921, 93, 94, 928), (928, 94, 95, 935), (915, 96, 65, 913), (935, 95, 96, 915), (0, 63, 62, 1), (1, 62, 61, 2), (2, 61, 60, 3), (3, 60, 59, 4), (4, 59, 58, 5), (5, 58, 57, 6), (6, 57, 56, 7), (7, 56, 55, 8), (8, 55, 54, 9), (9, 54, 53, 10), (10, 53, 52, 11), (11, 52, 51, 12), (12, 51, 50, 13), (13, 50, 49, 14), (14, 49, 48, 15), (15, 48, 47, 16), (16, 47, 46, 17), (17, 46, 45, 18), (18, 45, 44, 19), (19, 44, 43, 20), (20, 43, 42, 21), (21, 42, 41, 22), (22, 41, 40, 23), (23, 40, 39, 24), (24, 39, 38, 25), (25, 38, 37, 26), (26, 37, 36, 27), (27, 36, 35, 28), (28, 35, 34, 29), (30, 33, 32, 31), (29, 34, 33, 30), (0, 1, 64), (1, 2, 64), (2, 3, 64), (3, 4, 64), (4, 5, 64), (5, 6, 64), (6, 7, 64), (7, 8, 64), (8, 9, 64), (9, 10, 64), (10, 11, 64), (11, 12, 64), (12, 13, 64), (13, 14, 64), (14, 15, 64), (15, 16, 64), (16, 17, 64), (17, 18, 64), (18, 19, 64), (19, 20, 64), (20, 21, 64), (21, 22, 64), (22, 23, 64), (23, 24, 64), (24, 25, 64), (25, 26, 64), (26, 27, 64), (27, 28, 64), (28, 29, 64), (29, 30, 64), (30, 31, 64), (31, 0, 64), (97, 112, 111), (98, 114, 120), (97, 111, 126), (97, 126, 132), (97, 132, 121), (98, 120, 141), (99, 117, 147), (100, 129, 153), (101, 135, 159), (102, 138, 165), (98, 141, 148), (99, 147, 154), (100, 153, 160), (101, 159, 166), (102, 165, 142), (103, 171, 186), (104, 174, 192), (105, 177, 195), (106, 180, 198), (107, 183, 187), (189, 196, 108), (188, 199, 189), (187, 200, 188), (189, 199, 196), (199, 197, 196), (188, 200, 199), (200, 201, 199), (199, 201, 197), (201, 198, 197), (187, 183, 200), (183, 182, 200), (200, 182, 201), (182, 181, 201), (201, 181, 198), (181, 106, 198), (196, 193, 108), (197, 202, 196), (198, 203, 197), (196, 202, 193), (202, 194, 193), (197, 203, 202), (203, 204, 202), (202, 204, 194), (204, 195, 194), (198, 180, 203), (180, 179, 203), (203, 179, 204), (179, 178, 204), (204, 178, 195), (178, 105, 195), (193, 190, 108), (194, 205, 193), (195, 206, 194), (193, 205, 190), (205, 191, 190), (194, 206, 205), (206, 207, 205), (205, 207, 191), (207, 192, 191), (195, 177, 206), (177, 176, 206), (206, 176, 207), (176, 175, 207), (207, 175, 192), (175, 104, 192), (190, 184, 108), (191, 208, 190), (192, 209, 191), (190, 208, 184), (208, 185, 184), (191, 209, 208), (209, 210, 208), (208, 210, 185), (210, 186, 185), (192, 174, 209), (174, 173, 209), (209, 173, 210), (173, 172, 210), (210, 172, 186), (172, 103, 186), (184, 189, 108), (185, 211, 184), (186, 212, 185), (184, 211, 189), (211, 188, 189), (185, 212, 211), (212, 213, 211), (211, 213, 188), (213, 187, 188), (186, 171, 212), (171, 170, 212), (212, 170, 213), (170, 169, 213), (213, 169, 187), (169, 107, 187), (144, 183, 107), (143, 214, 144), (142, 215, 143), (144, 214, 183), (214, 182, 183), (143, 215, 214), (215, 216, 214), (214, 216, 182), (216, 181, 182), (142, 165, 215), (165, 164, 215), (215, 164, 216), (164, 163, 216), (216, 163, 181), (163, 106, 181), (168, 180, 106), (167, 217, 168), (166, 218, 167), (168, 217, 180), (217, 179, 180), (167, 218, 217), (218, 219, 217), (217, 219, 179), (219, 178, 179), (166, 159, 218), (159, 158, 218), (218, 158, 219), (158, 157, 219), (219, 157, 178), (157, 105, 178), (162, 177, 105), (161, 220, 162), (160, 221, 161), (162, 220, 177), (220, 176, 177), (161, 221, 220), (221, 222, 220), (220, 222, 176), (222, 175, 176), (160, 153, 221), (153, 152, 221), (221, 152, 222), (152, 151, 222), (222, 151, 175), (151, 104, 175), (156, 174, 104), (155, 223, 156), (154, 224, 155), (156, 223, 174), (223, 173, 174), (155, 224, 223), (224, 225, 223), (223, 225, 173), (225, 172, 173), (154, 147, 224), (147, 146, 224), (224, 146, 225), (146, 145, 225), (225, 145, 172), (145, 103, 172), (150, 171, 103), (149, 226, 150), (148, 227, 149), (150, 226, 171), (226, 170, 171), (149, 227, 226), (227, 228, 226), (226, 228, 170), (228, 169, 170), (148, 141, 227), (141, 140, 227), (227, 140, 228), (140, 139, 228), (228, 139, 169), (139, 107, 169), (163, 168, 106), (164, 229, 163), (165, 230, 164), (163, 229, 168), (229, 167, 168), (164, 230, 229), (230, 231, 229), (229, 231, 167), (231, 166, 167), (165, 138, 230), (138, 137, 230), (230, 137, 231), (137, 136, 231), (231, 136, 166), (136, 101, 166), (157, 162, 105), (158, 232, 157), (159, 233, 158), (157, 232, 162), (232, 161, 162), (158, 233, 232), (233, 234, 232), (232, 234, 161), (234, 160, 161), (159, 135, 233), (135, 134, 233), (233, 134, 234), (134, 133, 234), (234, 133, 160), (133, 100, 160), (151, 156, 104), (152, 235, 151), (153, 236, 152), (151, 235, 156), (235, 155, 156), (152, 236, 235), (236, 237, 235), (235, 237, 155), (237, 154, 155), (153, 129, 236), (129, 128, 236), (236, 128, 237), (128, 127, 237), (237, 127, 154), (127, 99, 154), (145, 150, 103), (146, 238, 145), (147, 239, 146), (145, 238, 150), (238, 149, 150), (146, 239, 238), (239, 240, 238), (238, 240, 149), (240, 148, 149), (147, 117, 239), (117, 116, 239), (239, 116, 240), (116, 115, 240), (240, 115, 148), (115, 98, 148), (139, 144, 107), (140, 241, 139), (141, 242, 140), (139, 241, 144), (241, 143, 144), (140, 242, 241), (242, 243, 241), (241, 243, 143), (243, 142, 143), (141, 120, 242), (120, 119, 242), (242, 119, 243), (119, 118, 243), (243, 118, 142), (118, 102, 142), (123, 138, 102), (122, 244, 123), (121, 245, 122), (123, 244, 138), (244, 137, 138), (122, 245, 244), (245, 246, 244), (244, 246, 137), (246, 136, 137), (121, 132, 245), (132, 131, 245), (245, 131, 246), (131, 130, 246), (246, 130, 136), (130, 101, 136), (130, 135, 101), (131, 247, 130), (132, 248, 131), (130, 247, 135), (247, 134, 135), (131, 248, 247), (248, 249, 247), (247, 249, 134), (249, 133, 134), (132, 126, 248), (126, 125, 248), (248, 125, 249), (125, 124, 249), (249, 124, 133), (124, 100, 133), (124, 129, 100), (125, 250, 124), (126, 251, 125), (124, 250, 129), (250, 128, 129), (125, 251, 250), (251, 252, 250), (250, 252, 128), (252, 127, 128), (126, 111, 251), (111, 110, 251), (251, 110, 252), (110, 109, 252), (252, 109, 127), (109, 99, 127), (118, 123, 102), (119, 253, 118), (120, 254, 119), (118, 253, 123), (253, 122, 123), (119, 254, 253), (254, 255, 253), (253, 255, 122), (255, 121, 122), (120, 114, 254), (114, 113, 254), (254, 113, 255), (113, 112, 255), (255, 112, 121), (112, 97, 121), (109, 117, 99), (110, 256, 109), (111, 257, 110), (109, 256, 117), (256, 116, 117), (110, 257, 256), (257, 258, 256), (256, 258, 116), (258, 115, 116), (111, 112, 257), (112, 113, 257), (257, 113, 258), (113, 114, 258), (258, 114, 115), (114, 98, 115), (259, 274, 273), (260, 276, 282), (259, 273, 288), (259, 288, 294), (259, 294, 283), (260, 282, 303), (261, 279, 309), (262, 291, 315), (263, 297, 321), (264, 300, 327), (260, 303, 310), (261, 309, 316), (262, 315, 322), (263, 321, 328), (264, 327, 304), (265, 333, 348), (266, 336, 354), (267, 339, 357), (268, 342, 360), (269, 345, 349), (351, 358, 270), (350, 361, 351), (349, 362, 350), (351, 361, 358), (361, 359, 358), (350, 362, 361), (362, 363, 361), (361, 363, 359), (363, 360, 359), (349, 345, 362), (345, 344, 362), (362, 344, 363), (344, 343, 363), (363, 343, 360), (343, 268, 360), (358, 355, 270), (359, 364, 358), (360, 365, 359), (358, 364, 355), (364, 356, 355), (359, 365, 364), (365, 366, 364), (364, 366, 356), (366, 357, 356), (360, 342, 365), (342, 341, 365), (365, 341, 366), (341, 340, 366), (366, 340, 357), (340, 267, 357), (355, 352, 270), (356, 367, 355), (357, 368, 356), (355, 367, 352), (367, 353, 352), (356, 368, 367), (368, 369, 367), (367, 369, 353), (369, 354, 353), (357, 339, 368), (339, 338, 368), (368, 338, 369), (338, 337, 369), (369, 337, 354), (337, 266, 354), (352, 346, 270), (353, 370, 352), (354, 371, 353), (352, 370, 346), (370, 347, 346), (353, 371, 370), (371, 372, 370), (370, 372, 347), (372, 348, 347), (354, 336, 371), (336, 335, 371), (371, 335, 372), (335, 334, 372), (372, 334, 348), (334, 265, 348), (346, 351, 270), (347, 373, 346), (348, 374, 347), (346, 373, 351), (373, 350, 351), (347, 374, 373), (374, 375, 373), (373, 375, 350), (375, 349, 350), (348, 333, 374), (333, 332, 374), (374, 332, 375), (332, 331, 375), (375, 331, 349), (331, 269, 349), (306, 345, 269), (305, 376, 306), (304, 377, 305), (306, 376, 345), (376, 344, 345), (305, 377, 376), (377, 378, 376), (376, 378, 344), (378, 343, 344), (304, 327, 377), (327, 326, 377), (377, 326, 378), (326, 325, 378), (378, 325, 343), (325, 268, 343), (330, 342, 268), (329, 379, 330), (328, 380, 329), (330, 379, 342), (379, 341, 342), (329, 380, 379), (380, 381, 379), (379, 381, 341), (381, 340, 341), (328, 321, 380), (321, 320, 380), (380, 320, 381), (320, 319, 381), (381, 319, 340), (319, 267, 340), (324, 339, 267), (323, 382, 324), (322, 383, 323), (324, 382, 339), (382, 338, 339), (323, 383, 382), (383, 384, 382), (382, 384, 338), (384, 337, 338), (322, 315, 383), (315, 314, 383), (383, 314, 384), (314, 313, 384), (384, 313, 337), (313, 266, 337), (318, 336, 266), (317, 385, 318), (316, 386, 317), (318, 385, 336), (385, 335, 336), (317, 386, 385), (386, 387, 385), (385, 387, 335), (387, 334, 335), (316, 309, 386), (309, 308, 386), (386, 308, 387), (308, 307, 387), (387, 307, 334), (307, 265, 334), (312, 333, 265), (311, 388, 312), (310, 389, 311), (312, 388, 333), (388, 332, 333), (311, 389, 388), (389, 390, 388), (388, 390, 332), (390, 331, 332), (310, 303, 389), (303, 302, 389), (389, 302, 390), (302, 301, 390), (390, 301, 331), (301, 269, 331), (325, 330, 268), (326, 391, 325), (327, 392, 326), (325, 391, 330), (391, 329, 330), (326, 392, 391), (392, 393, 391), (391, 393, 329), (393, 328, 329), (327, 300, 392), (300, 299, 392), (392, 299, 393), (299, 298, 393), (393, 298, 328), (298, 263, 328), (319, 324, 267), (320, 394, 319), (321, 395, 320), (319, 394, 324), (394, 323, 324), (320, 395, 394), (395, 396, 394), (394, 396, 323), (396, 322, 323), (321, 297, 395), (297, 296, 395), (395, 296, 396), (296, 295, 396), (396, 295, 322), (295, 262, 322), (313, 318, 266), (314, 397, 313), (315, 398, 314), (313, 397, 318), (397, 317, 318), (314, 398, 397), (398, 399, 397), (397, 399, 317), (399, 316, 317), (315, 291, 398), (291, 290, 398), (398, 290, 399), (290, 289, 399), (399, 289, 316), (289, 261, 316), (307, 312, 265), (308, 400, 307), (309, 401, 308), (307, 400, 312), (400, 311, 312), (308, 401, 400), (401, 402, 400), (400, 402, 311), (402, 310, 311), (309, 279, 401), (279, 278, 401), (401, 278, 402), (278, 277, 402), (402, 277, 310), (277, 260, 310), (301, 306, 269), (302, 403, 301), (303, 404, 302), (301, 403, 306), (403, 305, 306), (302, 404, 403), (404, 405, 403), (403, 405, 305), (405, 304, 305), (303, 282, 404), (282, 281, 404), (404, 281, 405), (281, 280, 405), (405, 280, 304), (280, 264, 304), (285, 300, 264), (284, 406, 285), (283, 407, 284), (285, 406, 300), (406, 299, 300), (284, 407, 406), (407, 408, 406), (406, 408, 299), (408, 298, 299), (283, 294, 407), (294, 293, 407), (407, 293, 408), (293, 292, 408), (408, 292, 298), (292, 263, 298), (292, 297, 263), (293, 409, 292), (294, 410, 293), (292, 409, 297), (409, 296, 297), (293, 410, 409), (410, 411, 409), (409, 411, 296), (411, 295, 296), (294, 288, 410), (288, 287, 410), (410, 287, 411), (287, 286, 411), (411, 286, 295), (286, 262, 295), (286, 291, 262), (287, 412, 286), (288, 413, 287), (286, 412, 291), (412, 290, 291), (287, 413, 412), (413, 414, 412), (412, 414, 290), (414, 289, 290), (288, 273, 413), (273, 272, 413), (413, 272, 414), (272, 271, 414), (414, 271, 289), (271, 261, 289), (280, 285, 264), (281, 415, 280), (282, 416, 281), (280, 415, 285), (415, 284, 285), (281, 416, 415), (416, 417, 415), (415, 417, 284), (417, 283, 284), (282, 276, 416), (276, 275, 416), (416, 275, 417), (275, 274, 417), (417, 274, 283), (274, 259, 283), (271, 279, 261), (272, 418, 271), (273, 419, 272), (271, 418, 279), (418, 278, 279), (272, 419, 418), (419, 420, 418), (418, 420, 278), (420, 277, 278), (273, 274, 419), (274, 275, 419), (419, 275, 420), (275, 276, 420), (420, 276, 277), (276, 260, 277), (421, 436, 435), (422, 438, 444), (421, 435, 450), (421, 450, 456), (421, 456, 445), (422, 444, 465), (423, 441, 471), (424, 453, 477), (425, 459, 483), (426, 462, 489), (422, 465, 472), (423, 471, 478), (424, 477, 484), (425, 483, 490), (426, 489, 466), (427, 495, 510), (428, 498, 516), (429, 501, 519), (430, 504, 522), (431, 507, 511), (513, 520, 432), (512, 523, 513), (511, 524, 512), (513, 523, 520), (523, 521, 520), (512, 524, 523), (524, 525, 523), (523, 525, 521), (525, 522, 521), (511, 507, 524), (507, 506, 524), (524, 506, 525), (506, 505, 525), (525, 505, 522), (505, 430, 522), (520, 517, 432), (521, 526, 520), (522, 527, 521), (520, 526, 517), (526, 518, 517), (521, 527, 526), (527, 528, 526), (526, 528, 518), (528, 519, 518), (522, 504, 527), (504, 503, 527), (527, 503, 528), (503, 502, 528), (528, 502, 519), (502, 429, 519), (517, 514, 432), (518, 529, 517), (519, 530, 518), (517, 529, 514), (529, 515, 514), (518, 530, 529), (530, 531, 529), (529, 531, 515), (531, 516, 515), (519, 501, 530), (501, 500, 530), (530, 500, 531), (500, 499, 531), (531, 499, 516), (499, 428, 516), (514, 508, 432), (515, 532, 514), (516, 533, 515), (514, 532, 508), (532, 509, 508), (515, 533, 532), (533, 534, 532), (532, 534, 509), (534, 510, 509), (516, 498, 533), (498, 497, 533), (533, 497, 534), (497, 496, 534), (534, 496, 510), (496, 427, 510), (508, 513, 432), (509, 535, 508), (510, 536, 509), (508, 535, 513), (535, 512, 513), (509, 536, 535), (536, 537, 535), (535, 537, 512), (537, 511, 512), (510, 495, 536), (495, 494, 536), (536, 494, 537), (494, 493, 537), (537, 493, 511), (493, 431, 511), (468, 507, 431), (467, 538, 468), (466, 539, 467), (468, 538, 507), (538, 506, 507), (467, 539, 538), (539, 540, 538), (538, 540, 506), (540, 505, 506), (466, 489, 539), (489, 488, 539), (539, 488, 540), (488, 487, 540), (540, 487, 505), (487, 430, 505), (492, 504, 430), (491, 541, 492), (490, 542, 491), (492, 541, 504), (541, 503, 504), (491, 542, 541), (542, 543, 541), (541, 543, 503), (543, 502, 503), (490, 483, 542), (483, 482, 542), (542, 482, 543), (482, 481, 543), (543, 481, 502), (481, 429, 502), (486, 501, 429), (485, 544, 486), (484, 545, 485), (486, 544, 501), (544, 500, 501), (485, 545, 544), (545, 546, 544), (544, 546, 500), (546, 499, 500), (484, 477, 545), (477, 476, 545), (545, 476, 546), (476, 475, 546), (546, 475, 499), (475, 428, 499), (480, 498, 428), (479, 547, 480), (478, 548, 479), (480, 547, 498), (547, 497, 498), (479, 548, 547), (548, 549, 547), (547, 549, 497), (549, 496, 497), (478, 471, 548), (471, 470, 548), (548, 470, 549), (470, 469, 549), (549, 469, 496), (469, 427, 496), (474, 495, 427), (473, 550, 474), (472, 551, 473), (474, 550, 495), (550, 494, 495), (473, 551, 550), (551, 552, 550), (550, 552, 494), (552, 493, 494), (472, 465, 551), (465, 464, 551), (551, 464, 552), (464, 463, 552), (552, 463, 493), (463, 431, 493), (487, 492, 430), (488, 553, 487), (489, 554, 488), (487, 553, 492), (553, 491, 492), (488, 554, 553), (554, 555, 553), (553, 555, 491), (555, 490, 491), (489, 462, 554), (462, 461, 554), (554, 461, 555), (461, 460, 555), (555, 460, 490), (460, 425, 490), (481, 486, 429), (482, 556, 481), (483, 557, 482), (481, 556, 486), (556, 485, 486), (482, 557, 556), (557, 558, 556), (556, 558, 485), (558, 484, 485), (483, 459, 557), (459, 458, 557), (557, 458, 558), (458, 457, 558), (558, 457, 484), (457, 424, 484), (475, 480, 428), (476, 559, 475), (477, 560, 476), (475, 559, 480), (559, 479, 480), (476, 560, 559), (560, 561, 559), (559, 561, 479), (561, 478, 479), (477, 453, 560), (453, 452, 560), (560, 452, 561), (452, 451, 561), (561, 451, 478), (451, 423, 478), (469, 474, 427), (470, 562, 469), (471, 563, 470), (469, 562, 474), (562, 473, 474), (470, 563, 562), (563, 564, 562), (562, 564, 473), (564, 472, 473), (471, 441, 563), (441, 440, 563), (563, 440, 564), (440, 439, 564), (564, 439, 472), (439, 422, 472), (463, 468, 431), (464, 565, 463), (465, 566, 464), (463, 565, 468), (565, 467, 468), (464, 566, 565), (566, 567, 565), (565, 567, 467), (567, 466, 467), (465, 444, 566), (444, 443, 566), (566, 443, 567), (443, 442, 567), (567, 442, 466), (442, 426, 466), (447, 462, 426), (446, 568, 447), (445, 569, 446), (447, 568, 462), (568, 461, 462), (446, 569, 568), (569, 570, 568), (568, 570, 461), (570, 460, 461), (445, 456, 569), (456, 455, 569), (569, 455, 570), (455, 454, 570), (570, 454, 460), (454, 425, 460), (454, 459, 425), (455, 571, 454), (456, 572, 455), (454, 571, 459), (571, 458, 459), (455, 572, 571), (572, 573, 571), (571, 573, 458), (573, 457, 458), (456, 450, 572), (450, 449, 572), (572, 449, 573), (449, 448, 573), (573, 448, 457), (448, 424, 457), (448, 453, 424), (449, 574, 448), (450, 575, 449), (448, 574, 453), (574, 452, 453), (449, 575, 574), (575, 576, 574), (574, 576, 452), (576, 451, 452), (450, 435, 575), (435, 434, 575), (575, 434, 576), (434, 433, 576), (576, 433, 451), (433, 423, 451), (442, 447, 426), (443, 577, 442), (444, 578, 443), (442, 577, 447), (577, 446, 447), (443, 578, 577), (578, 579, 577), (577, 579, 446), (579, 445, 446), (444, 438, 578), (438, 437, 578), (578, 437, 579), (437, 436, 579), (579, 436, 445), (436, 421, 445), (433, 441, 423), (434, 580, 433), (435, 581, 434), (433, 580, 441), (580, 440, 441), (434, 581, 580), (581, 582, 580), (580, 582, 440), (582, 439, 440), (435, 436, 581), (436, 437, 581), (581, 437, 582), (437, 438, 582), (582, 438, 439), (438, 422, 439), (583, 598, 597), (584, 600, 606), (583, 597, 612), (583, 612, 618), (583, 618, 607), (584, 606, 627), (585, 603, 633), (586, 615, 639), (587, 621, 645), (588, 624, 651), (584, 627, 634), (585, 633, 640), (586, 639, 646), (587, 645, 652), (588, 651, 628), (589, 657, 672), (590, 660, 678), (591, 663, 681), (592, 666, 684), (593, 669, 673), (675, 682, 594), (674, 685, 675), (673, 686, 674), (675, 685, 682), (685, 683, 682), (674, 686, 685), (686, 687, 685), (685, 687, 683), (687, 684, 683), (673, 669, 686), (669, 668, 686), (686, 668, 687), (668, 667, 687), (687, 667, 684), (667, 592, 684), (682, 679, 594), (683, 688, 682), (684, 689, 683), (682, 688, 679), (688, 680, 679), (683, 689, 688), (689, 690, 688), (688, 690, 680), (690, 681, 680), (684, 666, 689), (666, 665, 689), (689, 665, 690), (665, 664, 690), (690, 664, 681), (664, 591, 681), (679, 676, 594), (680, 691, 679), (681, 692, 680), (679, 691, 676), (691, 677, 676), (680, 692, 691), (692, 693, 691), (691, 693, 677), (693, 678, 677), (681, 663, 692), (663, 662, 692), (692, 662, 693), (662, 661, 693), (693, 661, 678), (661, 590, 678), (676, 670, 594), (677, 694, 676), (678, 695, 677), (676, 694, 670), (694, 671, 670), (677, 695, 694), (695, 696, 694), (694, 696, 671), (696, 672, 671), (678, 660, 695), (660, 659, 695), (695, 659, 696), (659, 658, 696), (696, 658, 672), (658, 589, 672), (670, 675, 594), (671, 697, 670), (672, 698, 671), (670, 697, 675), (697, 674, 675), (671, 698, 697), (698, 699, 697), (697, 699, 674), (699, 673, 674), (672, 657, 698), (657, 656, 698), (698, 656, 699), (656, 655, 699), (699, 655, 673), (655, 593, 673), (630, 669, 593), (629, 700, 630), (628, 701, 629), (630, 700, 669), (700, 668, 669), (629, 701, 700), (701, 702, 700), (700, 702, 668), (702, 667, 668), (628, 651, 701), (651, 650, 701), (701, 650, 702), (650, 649, 702), (702, 649, 667), (649, 592, 667), (654, 666, 592), (653, 703, 654), (652, 704, 653), (654, 703, 666), (703, 665, 666), (653, 704, 703), (704, 705, 703), (703, 705, 665), (705, 664, 665), (652, 645, 704), (645, 644, 704), (704, 644, 705), (644, 643, 705), (705, 643, 664), (643, 591, 664), (648, 663, 591), (647, 706, 648), (646, 707, 647), (648, 706, 663), (706, 662, 663), (647, 707, 706), (707, 708, 706), (706, 708, 662), (708, 661, 662), (646, 639, 707), (639, 638, 707), (707, 638, 708), (638, 637, 708), (708, 637, 661), (637, 590, 661), (642, 660, 590), (641, 709, 642), (640, 710, 641), (642, 709, 660), (709, 659, 660), (641, 710, 709), (710, 711, 709), (709, 711, 659), (711, 658, 659), (640, 633, 710), (633, 632, 710), (710, 632, 711), (632, 631, 711), (711, 631, 658), (631, 589, 658), (636, 657, 589), (635, 712, 636), (634, 713, 635), (636, 712, 657), (712, 656, 657), (635, 713, 712), (713, 714, 712), (712, 714, 656), (714, 655, 656), (634, 627, 713), (627, 626, 713), (713, 626, 714), (626, 625, 714), (714, 625, 655), (625, 593, 655), (649, 654, 592), (650, 715, 649), (651, 716, 650), (649, 715, 654), (715, 653, 654), (650, 716, 715), (716, 717, 715), (715, 717, 653), (717, 652, 653), (651, 624, 716), (624, 623, 716), (716, 623, 717), (623, 622, 717), (717, 622, 652), (622, 587, 652), (643, 648, 591), (644, 718, 643), (645, 719, 644), (643, 718, 648), (718, 647, 648), (644, 719, 718), (719, 720, 718), (718, 720, 647), (720, 646, 647), (645, 621, 719), (621, 620, 719), (719, 620, 720), (620, 619, 720), (720, 619, 646), (619, 586, 646), (637, 642, 590), (638, 721, 637), (639, 722, 638), (637, 721, 642), (721, 641, 642), (638, 722, 721), (722, 723, 721), (721, 723, 641), (723, 640, 641), (639, 615, 722), (615, 614, 722), (722, 614, 723), (614, 613, 723), (723, 613, 640), (613, 585, 640), (631, 636, 589), (632, 724, 631), (633, 725, 632), (631, 724, 636), (724, 635, 636), (632, 725, 724), (725, 726, 724), (724, 726, 635), (726, 634, 635), (633, 603, 725), (603, 602, 725), (725, 602, 726), (602, 601, 726), (726, 601, 634), (601, 584, 634), (625, 630, 593), (626, 727, 625), (627, 728, 626), (625, 727, 630), (727, 629, 630), (626, 728, 727), (728, 729, 727), (727, 729, 629), (729, 628, 629), (627, 606, 728), (606, 605, 728), (728, 605, 729), (605, 604, 729), (729, 604, 628), (604, 588, 628), (609, 624, 588), (608, 730, 609), (607, 731, 608), (609, 730, 624), (730, 623, 624), (608, 731, 730), (731, 732, 730), (730, 732, 623), (732, 622, 623), (607, 618, 731), (618, 617, 731), (731, 617, 732), (617, 616, 732), (732, 616, 622), (616, 587, 622), (616, 621, 587), (617, 733, 616), (618, 734, 617), (616, 733, 621), (733, 620, 621), (617, 734, 733), (734, 735, 733), (733, 735, 620), (735, 619, 620), (618, 612, 734), (612, 611, 734), (734, 611, 735), (611, 610, 735), (735, 610, 619), (610, 586, 619), (610, 615, 586), (611, 736, 610), (612, 737, 611), (610, 736, 615), (736, 614, 615), (611, 737, 736), (737, 738, 736), (736, 738, 614), (738, 613, 614), (612, 597, 737), (597, 596, 737), (737, 596, 738), (596, 595, 738), (738, 595, 613), (595, 585, 613), (604, 609, 588), (605, 739, 604), (606, 740, 605), (604, 739, 609), (739, 608, 609), (605, 740, 739), (740, 741, 739), (739, 741, 608), (741, 607, 608), (606, 600, 740), (600, 599, 740), (740, 599, 741), (599, 598, 741), (741, 598, 607), (598, 583, 607), (595, 603, 585), (596, 742, 595), (597, 743, 596), (595, 742, 603), (742, 602, 603), (596, 743, 742), (743, 744, 742), (742, 744, 602), (744, 601, 602), (597, 598, 743), (598, 599, 743), (743, 599, 744), (599, 600, 744), (744, 600, 601), (600, 584, 601), (745, 760, 759), (746, 762, 768), (745, 759, 774), (745, 774, 780), (745, 780, 769), (746, 768, 789), (747, 765, 795), (748, 777, 801), (749, 783, 807), (750, 786, 813), (746, 789, 796), (747, 795, 802), (748, 801, 808), (749, 807, 814), (750, 813, 790), (751, 819, 834), (752, 822, 840), (753, 825, 843), (754, 828, 846), (755, 831, 835), (837, 844, 756), (836, 847, 837), (835, 848, 836), (837, 847, 844), (847, 845, 844), (836, 848, 847), (848, 849, 847), (847, 849, 845), (849, 846, 845), (835, 831, 848), (831, 830, 848), (848, 830, 849), (830, 829, 849), (849, 829, 846), (829, 754, 846), (844, 841, 756), (845, 850, 844), (846, 851, 845), (844, 850, 841), (850, 842, 841), (845, 851, 850), (851, 852, 850), (850, 852, 842), (852, 843, 842), (846, 828, 851), (828, 827, 851), (851, 827, 852), (827, 826, 852), (852, 826, 843), (826, 753, 843), (841, 838, 756), (842, 853, 841), (843, 854, 842), (841, 853, 838), (853, 839, 838), (842, 854, 853), (854, 855, 853), (853, 855, 839), (855, 840, 839), (843, 825, 854), (825, 824, 854), (854, 824, 855), (824, 823, 855), (855, 823, 840), (823, 752, 840), (838, 832, 756), (839, 856, 838), (840, 857, 839), (838, 856, 832), (856, 833, 832), (839, 857, 856), (857, 858, 856), (856, 858, 833), (858, 834, 833), (840, 822, 857), (822, 821, 857), (857, 821, 858), (821, 820, 858), (858, 820, 834), (820, 751, 834), (832, 837, 756), (833, 859, 832), (834, 860, 833), (832, 859, 837), (859, 836, 837), (833, 860, 859), (860, 861, 859), (859, 861, 836), (861, 835, 836), (834, 819, 860), (819, 818, 860), (860, 818, 861), (818, 817, 861), (861, 817, 835), (817, 755, 835), (792, 831, 755), (791, 862, 792), (790, 863, 791), (792, 862, 831), (862, 830, 831), (791, 863, 862), (863, 864, 862), (862, 864, 830), (864, 829, 830), (790, 813, 863), (813, 812, 863), (863, 812, 864), (812, 811, 864), (864, 811, 829), (811, 754, 829), (816, 828, 754), (815, 865, 816), (814, 866, 815), (816, 865, 828), (865, 827, 828), (815, 866, 865), (866, 867, 865), (865, 867, 827), (867, 826, 827), (814, 807, 866), (807, 806, 866), (866, 806, 867), (806, 805, 867), (867, 805, 826), (805, 753, 826), (810, 825, 753), (809, 868, 810), (808, 869, 809), (810, 868, 825), (868, 824, 825), (809, 869, 868), (869, 870, 868), (868, 870, 824), (870, 823, 824), (808, 801, 869), (801, 800, 869), (869, 800, 870), (800, 799, 870), (870, 799, 823), (799, 752, 823), (804, 822, 752), (803, 871, 804), (802, 872, 803), (804, 871, 822), (871, 821, 822), (803, 872, 871), (872, 873, 871), (871, 873, 821), (873, 820, 821), (802, 795, 872), (795, 794, 872), (872, 794, 873), (794, 793, 873), (873, 793, 820), (793, 751, 820), (798, 819, 751), (797, 874, 798), (796, 875, 797), (798, 874, 819), (874, 818, 819), (797, 875, 874), (875, 876, 874), (874, 876, 818), (876, 817, 818), (796, 789, 875), (789, 788, 875), (875, 788, 876), (788, 787, 876), (876, 787, 817), (787, 755, 817), (811, 816, 754), (812, 877, 811), (813, 878, 812), (811, 877, 816), (877, 815, 816), (812, 878, 877), (878, 879, 877), (877, 879, 815), (879, 814, 815), (813, 786, 878), (786, 785, 878), (878, 785, 879), (785, 784, 879), (879, 784, 814), (784, 749, 814), (805, 810, 753), (806, 880, 805), (807, 881, 806), (805, 880, 810), (880, 809, 810), (806, 881, 880), (881, 882, 880), (880, 882, 809), (882, 808, 809), (807, 783, 881), (783, 782, 881), (881, 782, 882), (782, 781, 882), (882, 781, 808), (781, 748, 808), (799, 804, 752), (800, 883, 799), (801, 884, 800), (799, 883, 804), (883, 803, 804), (800, 884, 883), (884, 885, 883), (883, 885, 803), (885, 802, 803), (801, 777, 884), (777, 776, 884), (884, 776, 885), (776, 775, 885), (885, 775, 802), (775, 747, 802), (793, 798, 751), (794, 886, 793), (795, 887, 794), (793, 886, 798), (886, 797, 798), (794, 887, 886), (887, 888, 886), (886, 888, 797), (888, 796, 797), (795, 765, 887), (765, 764, 887), (887, 764, 888), (764, 763, 888), (888, 763, 796), (763, 746, 796), (787, 792, 755), (788, 889, 787), (789, 890, 788), (787, 889, 792), (889, 791, 792), (788, 890, 889), (890, 891, 889), (889, 891, 791), (891, 790, 791), (789, 768, 890), (768, 767, 890), (890, 767, 891), (767, 766, 891), (891, 766, 790), (766, 750, 790), (771, 786, 750), (770, 892, 771), (769, 893, 770), (771, 892, 786), (892, 785, 786), (770, 893, 892), (893, 894, 892), (892, 894, 785), (894, 784, 785), (769, 780, 893), (780, 779, 893), (893, 779, 894), (779, 778, 894), (894, 778, 784), (778, 749, 784), (778, 783, 749), (779, 895, 778), (780, 896, 779), (778, 895, 783), (895, 782, 783), (779, 896, 895), (896, 897, 895), (895, 897, 782), (897, 781, 782), (780, 774, 896), (774, 773, 896), (896, 773, 897), (773, 772, 897), (897, 772, 781), (772, 748, 781), (772, 777, 748), (773, 898, 772), (774, 899, 773), (772, 898, 777), (898, 776, 777), (773, 899, 898), (899, 900, 898), (898, 900, 776), (900, 775, 776), (774, 759, 899), (759, 758, 899), (899, 758, 900), (758, 757, 900), (900, 757, 775), (757, 747, 775), (766, 771, 750), (767, 901, 766), (768, 902, 767), (766, 901, 771), (901, 770, 771), (767, 902, 901), (902, 903, 901), (901, 903, 770), (903, 769, 770), (768, 762, 902), (762, 761, 902), (902, 761, 903), (761, 760, 903), (903, 760, 769), (760, 745, 769), (757, 765, 747), (758, 904, 757), (759, 905, 758), (757, 904, 765), (904, 764, 765), (758, 905, 904), (905, 906, 904), (904, 906, 764), (906, 763, 764), (759, 760, 905), (760, 761, 905), (905, 761, 906), (761, 762, 906), (906, 762, 763), (762, 746, 763), (913, 65, 66, 914), (63, 913, 914, 62), (33, 935, 915, 32), (32, 915, 913, 63), (34, 928, 935, 33), (35, 921, 928, 34), (36, 920, 921, 35), (37, 938, 920, 36), (38, 931, 938, 37), (39, 924, 931, 38), (40, 912, 924, 39), (41, 911, 912, 40), (42, 934, 911, 41), (43, 927, 934, 42), (44, 919, 927, 43), (45, 918, 919, 44), (46, 937, 918, 45), (47, 930, 937, 46), (48, 923, 930, 47), (49, 910, 923, 48), (50, 909, 910, 49), (51, 933, 909, 50), (52, 926, 933, 51), (53, 917, 926, 52), (54, 916, 917, 53), (55, 936, 916, 54), (56, 929, 936, 55), (57, 922, 929, 56), (58, 908, 922, 57), (59, 907, 908, 58), (60, 932, 907, 59), (61, 925, 932, 60), (62, 914, 925, 61), (939, 940, 942, 941), (941, 942, 944, 943), (943, 944, 946, 945), (945, 946, 948, 947), (947, 948, 950, 949), (949, 950, 952, 951), (951, 952, 954, 953), (953, 954, 956, 955), (955, 956, 958, 957), (957, 958, 960, 959), (959, 960, 962, 961), (961, 962, 964, 963), (963, 964, 966, 965), (965, 966, 968, 967), (942, 940, 970, 968, 966, 964, 962, 960, 958, 956, 954, 952, 950, 948, 946, 944), (967, 968, 970, 969), (969, 970, 940, 939), (939, 941, 943, 945, 947, 949, 951, 953, 955, 957, 959, 961, 963, 965, 967, 969), (971, 984, 983), (972, 984, 986), (971, 983, 988), (971, 988, 990), (971, 990, 987), (972, 986, 993), (973, 985, 995), (974, 989, 997), (975, 991, 999), (976, 992, 1001), (972, 993, 996), (973, 995, 998), (974, 997, 1000), (975, 999, 1002), (976, 1001, 994), (977, 1003, 1008), (978, 1004, 1010), (979, 1005, 1011), (980, 1006, 1012), (981, 1007, 1009), (1009, 1012, 982), (1009, 1007, 1012), (1007, 980, 1012), (1012, 1011, 982), (1012, 1006, 1011), (1006, 979, 1011), (1011, 1010, 982), (1011, 1005, 1010), (1005, 978, 1010), (1010, 1008, 982), (1010, 1004, 1008), (1004, 977, 1008), (1008, 1009, 982), (1008, 1003, 1009), (1003, 981, 1009), (994, 1007, 981), (994, 1001, 1007), (1001, 980, 1007), (1002, 1006, 980), (1002, 999, 1006), (999, 979, 1006), (1000, 1005, 979), (1000, 997, 1005), (997, 978, 1005), (998, 1004, 978), (998, 995, 1004), (995, 977, 1004), (996, 1003, 977), (996, 993, 1003), (993, 981, 1003), (1001, 1002, 980), (1001, 992, 1002), (992, 975, 1002), (999, 1000, 979), (999, 991, 1000), (991, 974, 1000), (997, 998, 978), (997, 989, 998), (989, 973, 998), (995, 996, 977), (995, 985, 996), (985, 972, 996), (993, 994, 981), (993, 986, 994), (986, 976, 994), (987, 992, 976), (987, 990, 992), (990, 975, 992), (990, 991, 975), (990, 988, 991), (988, 974, 991), (988, 989, 974), (988, 983, 989), (983, 973, 989), (986, 987, 976), (986, 984, 987), (984, 971, 987), (983, 985, 973), (983, 984, 985), (984, 972, 985), (1013, 1014, 1016, 1015), (1015, 1016, 1018, 1017), (1017, 1018, 1020, 1019), (1019, 1020, 1022, 1021), (1021, 1022, 1024, 1023), (1023, 1024, 1026, 1025), (1025, 1026, 1028, 1027), (1027, 1028, 1030, 1029), (1029, 1030, 1032, 1031), (1031, 1032, 1034, 1033), (1033, 1034, 1036, 1035), (1035, 1036, 1038, 1037), (1037, 1038, 1040, 1039), (1039, 1040, 1042, 1041), (1016, 1014, 1044, 1042, 1040, 1038, 1036, 1034, 1032, 1030, 1028, 1026, 1024, 1022, 1020, 1018), (1041, 1042, 1044, 1043), (1043, 1044, 1014, 1013), (1013, 1015, 1017, 1019, 1021, 1023, 1025, 1027, 1029, 1031, 1033, 1035, 1037, 1039, 1041, 1043), (1045, 1058, 1057), (1046, 1058, 1060), (1045, 1057, 1062), (1045, 1062, 1064), (1045, 1064, 1061), (1046, 1060, 1067), (1047, 1059, 1069), (1048, 1063, 1071), (1049, 1065, 1073), (1050, 1066, 1075), (1046, 1067, 1070), (1047, 1069, 1072), (1048, 1071, 1074), (1049, 1073, 1076), (1050, 1075, 1068), (1051, 1077, 1082), (1052, 1078, 1084), (1053, 1079, 1085), (1054, 1080, 1086), (1055, 1081, 1083), (1083, 1086, 1056), (1083, 1081, 1086), (1081, 1054, 1086), (1086, 1085, 1056), (1086, 1080, 1085), (1080, 1053, 1085), (1085, 1084, 1056), (1085, 1079, 1084), (1079, 1052, 1084), (1084, 1082, 1056), (1084, 1078, 1082), (1078, 1051, 1082), (1082, 1083, 1056), (1082, 1077, 1083), (1077, 1055, 1083), (1068, 1081, 1055), (1068, 1075, 1081), (1075, 1054, 1081), (1076, 1080, 1054), (1076, 1073, 1080), (1073, 1053, 1080), (1074, 1079, 1053), (1074, 1071, 1079), (1071, 1052, 1079), (1072, 1078, 1052), (1072, 1069, 1078), (1069, 1051, 1078), (1070, 1077, 1051), (1070, 1067, 1077), (1067, 1055, 1077), (1075, 1076, 1054), (1075, 1066, 1076), (1066, 1049, 1076), (1073, 1074, 1053), (1073, 1065, 1074), (1065, 1048, 1074), (1071, 1072, 1052), (1071, 1063, 1072), (1063, 1047, 1072), (1069, 1070, 1051), (1069, 1059, 1070), (1059, 1046, 1070), (1067, 1068, 1055), (1067, 1060, 1068), (1060, 1050, 1068), (1061, 1066, 1050), (1061, 1064, 1066), (1064, 1049, 1066), (1064, 1065, 1049), (1064, 1062, 1065), (1062, 1048, 1065), (1062, 1063, 1048), (1062, 1057, 1063), (1057, 1047, 1063), (1060, 1061, 1050), (1060, 1058, 1061), (1058, 1045, 1061), (1057, 1059, 1047), (1057, 1058, 1059), (1058, 1046, 1059), (1087, 1088, 1090, 1089), (1089, 1090, 1092, 1091), (1091, 1092, 1094, 1093), (1093, 1094, 1096, 1095), (1095, 1096, 1098, 1097), (1097, 1098, 1100, 1099), (1099, 1100, 1102, 1101), (1101, 1102, 1104, 1103), (1103, 1104, 1106, 1105), (1105, 1106, 1108, 1107), (1107, 1108, 1110, 1109), (1109, 1110, 1112, 1111), (1111, 1112, 1114, 1113), (1113, 1114, 1116, 1115), (1090, 1088, 1118, 1116, 1114, 1112, 1110, 1108, 1106, 1104, 1102, 1100, 1098, 1096, 1094, 1092), (1115, 1116, 1118, 1117), (1117, 1118, 1088, 1087), (1087, 1089, 1091, 1093, 1095, 1097, 1099, 1101, 1103, 1105, 1107, 1109, 1111, 1113, 1115, 1117), (1119, 1132, 1131), (1120, 1132, 1134), (1119, 1131, 1136), (1119, 1136, 1138), (1119, 1138, 1135), (1120, 1134, 1141), (1121, 1133, 1143), (1122, 1137, 1145), (1123, 1139, 1147), (1124, 1140, 1149), (1120, 1141, 1144), (1121, 1143, 1146), (1122, 1145, 1148), (1123, 1147, 1150), (1124, 1149, 1142), (1125, 1151, 1156), (1126, 1152, 1158), (1127, 1153, 1159), (1128, 1154, 1160), (1129, 1155, 1157), (1157, 1160, 1130), (1157, 1155, 1160), (1155, 1128, 1160), (1160, 1159, 1130), (1160, 1154, 1159), (1154, 1127, 1159), (1159, 1158, 1130), (1159, 1153, 1158), (1153, 1126, 1158), (1158, 1156, 1130), (1158, 1152, 1156), (1152, 1125, 1156), (1156, 1157, 1130), (1156, 1151, 1157), (1151, 1129, 1157), (1142, 1155, 1129), (1142, 1149, 1155), (1149, 1128, 1155), (1150, 1154, 1128), (1150, 1147, 1154), (1147, 1127, 1154), (1148, 1153, 1127), (1148, 1145, 1153), (1145, 1126, 1153), (1146, 1152, 1126), (1146, 1143, 1152), (1143, 1125, 1152), (1144, 1151, 1125), (1144, 1141, 1151), (1141, 1129, 1151), (1149, 1150, 1128), (1149, 1140, 1150), (1140, 1123, 1150), (1147, 1148, 1127), (1147, 1139, 1148), (1139, 1122, 1148), (1145, 1146, 1126), (1145, 1137, 1146), (1137, 1121, 1146), (1143, 1144, 1125), (1143, 1133, 1144), (1133, 1120, 1144), (1141, 1142, 1129), (1141, 1134, 1142), (1134, 1124, 1142), (1135, 1140, 1124), (1135, 1138, 1140), (1138, 1123, 1140), (1138, 1139, 1123), (1138, 1136, 1139), (1136, 1122, 1139), (1136, 1137, 1122), (1136, 1131, 1137), (1131, 1121, 1137), (1134, 1135, 1124), (1134, 1132, 1135), (1132, 1119, 1135), (1131, 1133, 1121), (1131, 1132, 1133), (1132, 1120, 1133)])
me_cylinder.polygons.foreach_set('material_index', [0, 0, 0, 0, 0, 0, 0, 0, 0, 0, 0, 0, 0, 0, 0, 0, 0, 0, 0, 0, 0, 0, 0, 0, 0, 0, 0, 0, 0, 0, 0, 0, 0, 0, 0, 0, 0, 0, 0, 0, 0, 0, 0, 0, 0, 0, 0, 0, 0, 0, 0, 0, 0, 0, 0, 0, 0, 0, 0, 0, 0, 0, 0, 0, 0, 0, 0, 0, 0, 0, 0, 0, 0, 0, 0, 0, 0, 0, 0, 0, 0, 0, 0, 0, 0, 0, 0, 0, 0, 0, 0, 0, 0, 0, 0, 1, 1, 1, 1, 1, 1, 1, 1, 1, 1, 1, 1, 1, 1, 1, 1, 1, 1, 1, 1, 1, 1, 1, 1, 1, 1, 1, 1, 1, 1, 1, 1, 1, 1, 1, 1, 1, 1, 1, 1, 1, 1, 1, 1, 1, 1, 1, 1, 1, 1, 1, 1, 1, 1, 1, 1, 1, 1, 1, 1, 1, 1, 1, 1, 1, 1, 1, 1, 1, 1, 1, 1, 1, 1, 1, 1, 1, 1, 1, 1, 1, 1, 1, 1, 1, 1, 1, 1, 1, 1, 1, 1, 1, 1, 1, 1, 1, 1, 1, 1, 1, 1, 1, 1, 1, 1, 1, 1, 1, 1, 1, 1, 1, 1, 1, 1, 1, 1, 1, 1, 1, 1, 1, 1, 1, 1, 1, 1, 1, 1, 1, 1, 1, 1, 1, 1, 1, 1, 1, 1, 1, 1, 1, 1, 1, 1, 1, 1, 1, 1, 1, 1, 1, 1, 1, 1, 1, 1, 1, 1, 1, 1, 1, 1, 1, 1, 1, 1, 1, 1, 1, 1, 1, 1, 1, 1, 1, 1, 1, 1, 1, 1, 1, 1, 1, 1, 1, 1, 1, 1, 1, 1, 1, 1, 1, 1, 1, 1, 1, 1, 1, 1, 1, 1, 1, 1, 1, 1, 1, 1, 1, 1, 1, 1, 1, 1, 1, 1, 1, 1, 1, 1, 1, 1, 1, 1, 1, 1, 1, 1, 1, 1, 1, 1, 1, 1, 1, 1, 1, 1, 1, 1, 1, 1, 1, 1, 1, 1, 1, 1, 1, 1, 1, 1, 1, 1, 1, 1, 1, 1, 1, 1, 1, 1, 1, 1, 1, 1, 1, 1, 1, 1, 1, 1, 1, 1, 1, 1, 1, 1, 1, 1, 1, 1, 1, 1, 1, 1, 1, 1, 1, 1, 1, 1, 1, 1, 1, 1, 1, 1, 1, 1, 1, 1, 1, 1, 1, 1, 1, 1, 1, 1, 1, 1, 1, 1, 1, 1, 1, 1, 1, 1, 1, 1, 1, 1, 1, 1, 1, 1, 1, 1, 1, 1, 1, 1, 1, 1, 1, 1, 1, 1, 1, 1, 1, 1, 1, 1, 1, 1, 1, 1, 1, 1, 1, 1, 1, 1, 1, 1, 1, 1, 1, 1, 1, 1, 1, 1, 1, 1, 1, 1, 1, 1, 1, 1, 1, 1, 1, 1, 1, 1, 1, 1, 1, 1, 1, 1, 1, 1, 1, 1, 1, 1, 1, 1, 1, 1, 1, 1, 1, 1, 1, 1, 1, 1, 1, 1, 1, 1, 1, 1, 1, 1, 1, 1, 1, 1, 1, 1, 1, 1, 1, 1, 1, 1, 1, 1, 1, 1, 1, 1, 1, 1, 1, 1, 1, 1, 1, 1, 1, 1, 1, 1, 1, 1, 1, 1, 1, 1, 1, 1, 1, 1, 1, 1, 1, 1, 1, 1, 1, 1, 1, 1, 1, 1, 1, 1, 1, 1, 1, 1, 1, 1, 1, 1, 1, 1, 1, 1, 1, 1, 1, 1, 1, 1, 1, 1, 1, 1, 1, 1, 1, 1, 1, 1, 1, 1, 1, 1, 1, 1, 1, 1, 1, 1, 1, 1, 1, 1, 1, 1, 1, 1, 1, 1, 1, 1, 1, 1, 1, 1, 1, 1, 1, 1, 1, 1, 1, 1, 1, 1, 1, 1, 1, 1, 1, 1, 1, 1, 1, 1, 1, 1, 1, 1, 1, 1, 1, 1, 1, 1, 1, 1, 1, 1, 1, 1, 1, 1, 1, 1, 1, 1, 1, 1, 1, 1, 1, 1, 1, 1, 1, 1, 1, 1, 1, 1, 1, 1, 1, 1, 1, 1, 1, 1, 1, 1, 1, 1, 1, 1, 1, 1, 1, 1, 1, 1, 1, 1, 1, 1, 1, 1, 1, 1, 1, 1, 1, 1, 1, 1, 1, 1, 1, 1, 1, 1, 1, 1, 1, 1, 1, 1, 1, 1, 1, 1, 1, 1, 1, 1, 1, 1, 1, 1, 1, 1, 1, 1, 1, 1, 1, 1, 1, 1, 1, 1, 1, 1, 1, 1, 1, 1, 1, 1, 1, 1, 1, 1, 1, 1, 1, 1, 1, 1, 1, 1, 1, 1, 1, 1, 1, 1, 1, 1, 1, 1, 1, 1, 1, 1, 1, 1, 1, 1, 1, 1, 1, 1, 1, 1, 1, 1, 1, 1, 1, 1, 1, 1, 1, 1, 1, 1, 1, 1, 1, 1, 1, 1, 1, 1, 1, 1, 1, 1, 1, 1, 1, 1, 1, 1, 1, 1, 1, 1, 1, 1, 1, 1, 1, 1, 1, 1, 1, 1, 1, 1, 1, 1, 1, 1, 1, 1, 1, 1, 1, 1, 1, 1, 1, 1, 1, 1, 1, 1, 1, 1, 1, 1, 1, 1, 1, 1, 1, 1, 1, 1, 1, 1, 1, 1, 1, 1, 1, 1, 1, 1, 1, 1, 1, 1, 1, 1, 1, 1, 1, 1, 1, 1, 1, 1, 1, 1, 1, 1, 1, 1, 1, 1, 1, 1, 1, 1, 1, 1, 1, 1, 1, 1, 1, 1, 1, 1, 1, 1, 1, 1, 1, 1, 1, 1, 1, 1, 1, 1, 1, 1, 1, 1, 1, 1, 1, 1, 1, 1, 1, 1, 1, 1, 1, 1, 1, 1, 1, 1, 1, 1, 1, 1, 1, 1, 1, 1, 1, 1, 1, 1, 1, 1, 1, 1, 1, 1, 1, 1, 1, 1, 1, 1, 1, 1, 1, 1, 1, 1, 1, 1, 1, 1, 1, 1, 1, 1, 1, 1, 1, 1, 1, 1, 1, 1, 1, 1, 1, 1, 1, 1, 1, 1, 1, 1, 1, 1, 1, 1, 1, 1, 1, 1, 1, 1, 1, 1, 1, 1, 1, 1, 1, 1, 1, 1, 1, 1, 1, 1, 1, 1, 1, 1, 1, 1, 1, 1, 1, 1, 1, 1, 1, 1, 1, 1, 1, 1, 1, 1, 1, 1, 1, 1, 1, 1, 1, 1, 1, 1, 1, 1, 1, 1, 1, 1, 1, 1, 1, 1, 1, 1, 1, 1, 1, 1, 1, 1, 1, 1, 1, 1, 1, 1, 1, 1, 1, 1, 1, 1, 1, 1, 1, 1, 1, 1, 1, 1, 1, 1, 1, 1, 1, 1, 1, 1, 1, 1, 1, 1, 1, 1, 1, 1, 1, 1, 1, 1, 1, 1, 1, 1, 1, 1, 1, 1, 1, 1, 1, 1, 1, 1, 1, 1, 1, 1, 1, 1, 1, 1, 1, 1, 1, 1, 1, 1, 1, 1, 1, 1, 1, 1, 1, 1, 1, 1, 1, 1, 1, 1, 1, 1, 1, 1, 1, 1, 1, 1, 1, 1, 1, 1, 1, 1, 1, 1, 1, 1, 1, 1, 1, 1, 1, 1, 1, 1, 1, 1, 1, 1, 1, 1, 1, 1, 1, 1, 1, 1, 1, 1, 1, 1, 1, 1, 1, 1, 1, 1, 1, 1, 1, 1, 1, 1, 1, 1, 1, 1, 1, 1, 1, 1, 1, 1, 1, 1, 1, 1, 1, 1, 1, 1, 1, 1, 1, 1, 1, 1, 1, 1, 1, 1, 1, 1, 1, 1, 1, 1, 1, 1, 1, 1, 1, 1, 1, 1, 1, 1, 1, 1, 1, 1, 1, 1, 1, 1, 1, 1, 1, 1, 1, 1, 1, 1, 1, 1, 1, 1, 1, 1, 1, 1, 1, 1, 1, 1, 1, 1, 1, 1, 1, 1, 1, 1, 1, 1, 1, 1, 1, 1, 1, 1, 1, 1, 1, 1, 1, 1, 1, 1, 1, 1, 1, 1, 1, 1, 1, 1, 1, 1, 1, 1, 1, 1, 1, 1, 1, 1, 1, 1, 1, 1, 1, 1, 1, 1, 1, 1, 1, 1, 1, 1, 1, 1, 1, 1, 1, 1, 1, 1, 1, 1, 1, 1, 1, 1, 1, 1, 1, 1, 1, 1, 1, 1, 1, 1, 1, 1, 1, 1, 1, 1, 1, 1, 1, 1, 1, 1, 1, 1, 1, 1, 1, 1, 1, 1, 1, 1, 1, 1, 1, 1, 1, 1, 1, 1, 1, 1, 1, 1, 1, 1, 1, 1, 1, 1, 1, 1, 1, 1, 1, 1, 1, 1, 1, 1, 1, 1, 1, 1, 1, 1, 1, 1, 1, 1, 1, 1, 1, 1, 1, 1, 1, 1, 1, 1, 1, 1, 1, 1, 1, 1, 1, 1, 1, 1, 1, 1, 1, 1, 1, 1, 1, 1, 1, 1, 1, 1, 1, 1, 1, 1, 1, 1, 1, 1, 1, 1, 1, 1, 1, 1, 1, 1, 1, 1, 1, 1, 1, 1, 1, 1, 1, 1, 1, 1, 1, 1, 1, 1, 1, 1, 1, 1, 1, 1, 1, 1, 1, 1, 1, 1, 1, 1, 1, 1, 1, 1, 1, 1, 1, 1, 1, 1, 1, 1, 1, 1, 1, 1, 1, 1, 1, 1, 1, 1, 1, 1, 1, 1, 1, 1, 1, 1, 1, 1, 1, 1, 1, 1, 1, 1, 1, 1, 1, 1, 1, 1, 1, 1, 1, 1, 1, 1, 1, 1, 1, 1, 1, 1, 1, 1, 1, 1, 1, 1, 1, 1, 1, 1, 1, 1, 1, 1, 1, 1, 1, 1, 1, 1, 1, 1, 1, 1, 1, 1, 1, 1, 1, 1, 1, 1, 1, 1, 1, 1, 1, 1, 1, 1, 1, 1, 1, 1, 1, 1, 1, 1, 1, 1, 1, 1, 1, 1, 1, 1, 1, 1, 1, 1, 1, 1, 1, 1, 1, 1, 1, 1, 1, 1, 1, 1, 1, 1, 1, 1, 1, 1, 1, 1, 1, 1, 1, 1, 1, 1, 1, 1, 1, 1, 1, 1, 1, 1, 1, 1, 1, 1, 1, 1, 1, 1, 1, 1, 1, 1, 1, 1, 1, 1, 1, 1, 1, 1, 1, 1, 1, 1, 1, 1, 1, 1, 1, 1, 1, 1, 1, 1, 1, 1, 1, 1, 1, 1, 1, 1, 1, 1, 1, 1, 1, 1, 1, 1, 0, 0, 0, 0, 0, 0, 0, 0, 0, 0, 0, 0, 0, 0, 0, 0, 0, 0, 0, 0, 0, 0, 0, 0, 0, 0, 0, 0, 0, 0, 0, 0, 0, 0, 0, 0, 0, 0, 0, 0, 0, 0, 0, 0, 0, 0, 0, 0, 0, 0, 0, 1, 1, 1, 1, 1, 1, 1, 1, 1, 1, 1, 1, 1, 1, 1, 1, 1, 1, 1, 1, 1, 1, 1, 1, 1, 1, 1, 1, 1, 1, 1, 1, 1, 1, 1, 1, 1, 1, 1, 1, 1, 1, 1, 1, 1, 1, 1, 1, 1, 1, 1, 1, 1, 1, 1, 1, 1, 1, 1, 1, 1, 1, 1, 1, 1, 1, 1, 1, 1, 1, 1, 1, 1, 1, 1, 1, 1, 1, 1, 1, 0, 0, 0, 0, 0, 0, 0, 0, 0, 0, 0, 0, 0, 0, 0, 0, 0, 0, 1, 1, 1, 1, 1, 1, 1, 1, 1, 1, 1, 1, 1, 1, 1, 1, 1, 1, 1, 1, 1, 1, 1, 1, 1, 1, 1, 1, 1, 1, 1, 1, 1, 1, 1, 1, 1, 1, 1, 1, 1, 1, 1, 1, 1, 1, 1, 1, 1, 1, 1, 1, 1, 1, 1, 1, 1, 1, 1, 1, 1, 1, 1, 1, 1, 1, 1, 1, 1, 1, 1, 1, 1, 1, 1, 1, 1, 1, 1, 1, 0, 0, 0, 0, 0, 0, 0, 0, 0, 0, 0, 0, 0, 0, 0, 0, 0, 0, 1, 1, 1, 1, 1, 1, 1, 1, 1, 1, 1, 1, 1, 1, 1, 1, 1, 1, 1, 1, 1, 1, 1, 1, 1, 1, 1, 1, 1, 1, 1, 1, 1, 1, 1, 1, 1, 1, 1, 1, 1, 1, 1, 1, 1, 1, 1, 1, 1, 1, 1, 1, 1, 1, 1, 1, 1, 1, 1, 1, 1, 1, 1, 1, 1, 1, 1, 1, 1, 1, 1, 1, 1, 1, 1, 1, 1, 1, 1, 1])
me_cylinder.materials.append(mat_material_001)
me_cylinder.materials.append(mat_material_002)
me_cylinder.use_remesh_preserve_volume = False
me_cylinder.use_remesh_preserve_attributes = False
me_cylinder.use_mirror_vertex_groups = False
me_cylinder.update()
arm_armature = bpy.data.armatures.new('Armature')  # bones are not reproduced

# ---- objects
ob_armature = bpy.data.objects.new('Armature', arm_armature)
ob_tree = bpy.data.objects.new('Tree', me_cylinder)

# ---- transforms, parenting, visibility, modifiers, constraints
ob_armature.location = (0.0, 0.0, 0.0)
ob_armature.rotation_euler = (1.571, 2.22e-16, 2.22e-16)
ob_armature.show_in_front = True
ob_armature.lineart.crease_threshold = 0.0
ob_tree.location = (0.0, 0.0, 0.0)
ob_tree.rotation_euler = (1.571, 2.22e-16, 2.22e-16)
ob_tree.lineart.crease_threshold = 0.0
_m = ob_tree.modifiers.new('Decimate', 'DECIMATE')
_m.ratio = 0.2727

# ---- collection membership
col_collection_1.objects.link(ob_armature)
col_collection_1.objects.link(ob_tree)

# ---- scene / render settings (as saved in the file)
scene.frame_start = 1; scene.frame_end = 250; scene.frame_set(1)
scene.render.engine = 'BLENDER_EEVEE_NEXT'
scene.render.resolution_percentage = 50
scene.render.dither_intensity = 0.0
scene.cycles.use_denoising = False
scene.cycles.samples = 128
scene.cycles.sampling_pattern = 'TABULATED_SOBOL'
scene.cycles.light_sampling_threshold = 0.0
scene.cycles.use_adaptive_sampling = False
scene.cycles.use_light_tree = False
scene.cycles.blur_glossy = 0.0
scene.cycles.sample_clamp_indirect = 0.0
scene.view_settings.view_transform = 'Standard'
bpy.context.view_layer.update()

# ---- added for rendering (the .blend has no active camera and no usable light): camera, sun
cam_auto = bpy.data.cameras.new('AutoCamera')
cam_auto.lens = 50.0
cam_auto.sensor_width = 36.0
cam_auto.clip_end = 1000.0
ob_auto_camera = bpy.data.objects.new('AutoCamera', cam_auto)
scene.collection.objects.link(ob_auto_camera)
ob_auto_camera.location = (1.14036, -1.37317, 1.39932)
ob_auto_camera.rotation_euler = (1.09748, -7.21219e-08, 0.694738)
scene.camera = ob_auto_camera
light_auto_sun = bpy.data.lights.new('AutoSun', 'SUN')
light_auto_sun.energy = 3.0
light_auto_sun.angle = 0.0523599
ob_auto_sun = bpy.data.objects.new('AutoSun', light_auto_sun)
scene.collection.objects.link(ob_auto_sun)
ob_auto_sun.rotation_euler = (0.872665, 0.174533, 0.523599)
bpy.context.view_layer.update()
